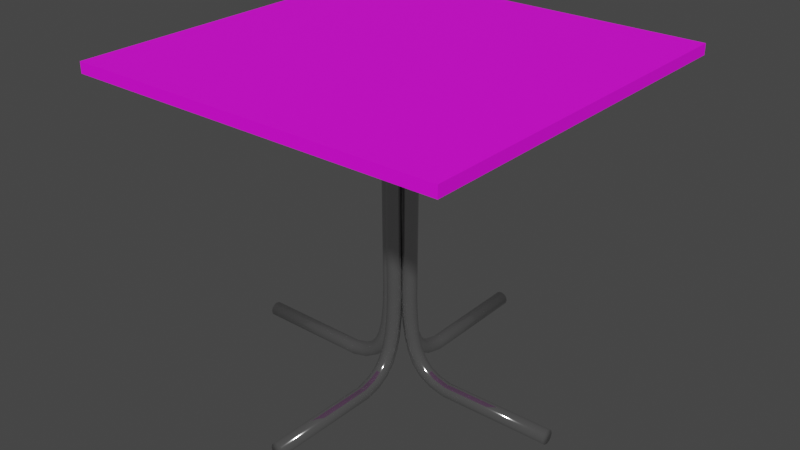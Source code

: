 # Source: stolikkorytarz_bake_testfinal1.blend  (saved by Blender 3.3.6; exported with 4.5.12 LTS)
import bpy
from mathutils import Matrix  # noqa: F401  (used for matrix-valued properties, if any)

bpy.ops.wm.read_factory_settings(use_empty=True)
scene = bpy.context.scene
scene.name = 'Scene'

# ---- collections
col_collection = bpy.data.collections.new('Collection'); scene.collection.children.link(col_collection)

# ---- images (referenced by path relative to the original .blend; pixels are not part of the script)
import os
ASSET_DIR = os.environ.get("B2B_ASSET_DIR", "")  # directory of the original .blend (textures are referenced by path, not embedded)
HERE = os.path.dirname(os.path.abspath(__file__))  # packed textures are extracted next to this script under _unpacked/

def load_image(name, relpath, width, height, colorspace="sRGB"):
    """Load a texture the original file referenced (path relative to the .blend, or extracted next to this script)."""
    p = next((c for c in (os.path.join(HERE, relpath), os.path.join(ASSET_DIR, relpath)) if relpath and os.path.exists(c)), "")
    if p:
        img = bpy.data.images.load(p, check_existing=True)
        img.name = name
    else:  # same state as the original file: an image datablock whose file is absent (Cycles renders it pink)
        img = bpy.data.images.new(name, width, height)
        img.source = "FILE"
        img.filepath = "//" + (relpath or name)
    img.colorspace_settings.name = colorspace
    return img
img_beige_wooden_textured_flooring_background_jpg_001 = load_image('beige-wooden-textured-flooring-background.jpg.001', 'beige-wooden-textured-flooring-background.jpg', 1024, 1024, 'sRGB')
img_bake_all = load_image('bake all', 'bake stolik/bake all3.png', 1024, 1024, 'sRGB')

# ---- materials (node trees are filled in below, after node groups)
mat_material_001 = bpy.data.materials.new('Material.001')
mat_material_001.alpha_threshold = 0.0
mat_material_001.roughness = 0.5
mat_material_001.line_color = (0.0, 0.0, 0.0, 1.0)
mat_material_003 = bpy.data.materials.new('Material.003')

# ---- material node trees
mat_material_001.use_nodes = True; mat_material_001.node_tree.nodes.clear()
_N = mat_material_001.node_tree.nodes; _L = mat_material_001.node_tree.links
n0 = _N.new('ShaderNodeOutputMaterial'); n0.name = 'Material Output'; n0.location = (300, 300)
n1 = _N.new('ShaderNodeBsdfPrincipled'); n1.name = 'Principled BSDF'; n1.location = (10, 300)
n1.distribution = 'GGX'
n1.subsurface_method = 'RANDOM_WALK_SKIN'
n1.inputs[2].default_value = 0.7019
n1.inputs[3].default_value = 1.45
n1.inputs[13].default_value = 0.3409
n1.inputs[27].default_value = (0.0, 0.0, 0.0, 1.0)
n2 = _N.new('ShaderNodeTexImage'); n2.name = 'Image Texture'; n2.location = (-280, 280)
n2.image = img_beige_wooden_textured_flooring_background_jpg_001
n3 = _N.new('ShaderNodeTexImage'); n3.name = 'Image Texture.001'; n3.location = (-456, -28)
n3.image = img_bake_all
_L.new(n1.outputs[0], n0.inputs[0])
_L.new(n2.outputs[0], n1.inputs[0])
n0.is_active_output = True
mat_material_003.use_nodes = True; mat_material_003.node_tree.nodes.clear()
_N = mat_material_003.node_tree.nodes; _L = mat_material_003.node_tree.links
n0 = _N.new('ShaderNodeBsdfPrincipled'); n0.name = 'Principled BSDF'; n0.location = (10, 300)
n0.distribution = 'GGX'
n0.subsurface_method = 'RANDOM_WALK_SKIN'
n0.inputs[0].default_value = (0.5277, 0.5277, 0.5277, 1.0)
n0.inputs[1].default_value = 0.9286
n0.inputs[2].default_value = 0.07143
n0.inputs[3].default_value = 1.45
n0.inputs[27].default_value = (0.0, 0.0, 0.0, 1.0)
n0.inputs[28].default_value = 1.0
n1 = _N.new('ShaderNodeOutputMaterial'); n1.name = 'Material Output'; n1.location = (300, 300)
n2 = _N.new('ShaderNodeTexImage'); n2.name = 'Image Texture.001'; n2.location = (-456, -28)
n2.image = img_bake_all
_L.new(n0.outputs[0], n1.inputs[0])
n1.is_active_output = True

# ---- world
world_world = bpy.data.worlds.new('World'); scene.world = world_world
world_world.use_nodes = True; world_world.node_tree.nodes.clear()
_N = world_world.node_tree.nodes; _L = world_world.node_tree.links
n0 = _N.new('ShaderNodeOutputWorld'); n0.name = 'World Output'; n0.location = (300, 300)
n1 = _N.new('ShaderNodeBackground'); n1.name = 'Background'; n1.location = (10, 300)
n1.inputs[0].default_value = (0.05088, 0.05088, 0.05088, 1.0)
_L.new(n1.outputs[0], n0.inputs[0])
n0.is_active_output = True
world_world.color = (0.05088, 0.05088, 0.05088)
world_world.use_sun_shadow = False
world_world.sun_shadow_jitter_overblur = 0.0

# ---- meshes
me_cube_001 = bpy.data.meshes.new('Cube.001')
me_cube_001.from_pydata([(0.3549, 0.3485, 0.5851), (0.3549, 0.3485, 0.5651), (0.3549, -0.3515, 0.5851), (0.3549, -0.3515, 0.5651), (-0.3451, 0.3485, 0.5851), (-0.3451, 0.3485, 0.5651), (-0.3451, -0.3515, 0.5851), (-0.3451, -0.3515, 0.5651)], [], [(0, 4, 6, 2), (3, 2, 6, 7), (7, 6, 4, 5), (5, 1, 3, 7), (1, 0, 2, 3), (5, 4, 0, 1)])
_uv = me_cube_001.uv_layers.new(name='bake')
_uv.uv.foreach_set('vector', [0.7613, 0.4196, 0.7613, 0.6198, 0.702, 0.6198, 0.702, 0.4196, 0.7897, 0.9736, 0.788, 0.9736, 0.788, 0.7734, 0.7897, 0.7734, 0.819, 0.6198, 0.8173, 0.6198, 0.8173, 0.4196, 0.819, 0.4196, 0.7631, 0.01816, 0.7631, 0.2183, 0.7038, 0.2183, 0.7038, 0.01816, 0.8213, 0.2183, 0.8196, 0.2183, 0.8196, 0.01816, 0.8213, 0.01816, 0.8156, 0.9736, 0.8139, 0.9736, 0.8139, 0.7734, 0.8156, 0.7734])
me_cube_001.materials.append(mat_material_001)
me_cube_001.use_mirror_vertex_groups = False
me_cube_001.update()
me_beziercurve_010 = bpy.data.meshes.new('BezierCurve.010')
me_beziercurve_010.from_pydata([(0.3845, 0.9225, 0.02053), (0.3991, 0.9228, 0.03517), (0.4537, 0.9239, 0.02053), (0.4591, 0.924, 0.0005349), (0.4391, 0.9236, -0.03411), (0.4191, 0.9232, -0.03947), (0.3991, 0.9228, -0.03411), (0.3845, 0.9225, -0.01947), (0.3791, 0.9224, 0.0005332), (-1.265, 0.0865, 0.03438), (-1.265, 0.0665, 0.03973), (-1.265, 0.0265, -0.0002659), (-1.265, 0.0465, -0.03491), (-1.265, 0.0665, -0.04027), (-1.265, 0.0865, -0.03491), (-1.265, 0.1011, -0.02027), (-1.265, 0.1011, 0.01973), (-1.265, 0.0465, 0.03438), (-1.265, 0.03186, 0.01973), (-1.265, 0.03186, -0.02027), (-1.265, 0.1065, -0.0002659), (-1.129, 0.1013, 0.01973), (-1.129, 0.08668, 0.03438), (-1.129, 0.06668, 0.03973), (-1.129, 0.04668, 0.03438), (-1.129, 0.03204, 0.01973), (-1.129, 0.02668, -0.0002659), (-1.129, 0.03204, -0.02027), (-1.129, 0.04668, -0.03491), (-1.129, 0.06668, -0.04027), (-1.129, 0.08668, -0.03491), (-1.129, 0.1013, -0.02027), (-1.129, 0.1067, -0.000266), (-0.04202, 0.09303, 0.01973), (-0.04177, 0.07839, 0.03437), (-0.04143, 0.05839, 0.03973), (-0.04109, 0.03839, 0.03437), (-0.04084, 0.02376, 0.01973), (-0.04075, 0.0184, -0.0002661), (-0.04084, 0.02376, -0.02027), (-0.04109, 0.03839, -0.03491), (-0.04143, 0.05839, -0.04027), (-0.04177, 0.07839, -0.03491), (-0.04202, 0.09303, -0.02027), (-0.04211, 0.09839, -0.0002662), (0.07082, 0.09722, 0.01973), (0.07192, 0.08262, 0.03437), (0.07343, 0.06268, 0.03973), (0.07493, 0.04274, 0.03437), (0.07604, 0.02814, 0.01973), (0.07644, 0.02279, -0.0002661), (0.07604, 0.02814, -0.02027), (0.07493, 0.04274, -0.03491), (0.07343, 0.06268, -0.04027), (0.07192, 0.08262, -0.03491), (0.07082, 0.09722, -0.02027), (0.07041, 0.1026, -0.0002662), (0.1655, 0.108, 0.01973), (0.1681, 0.09356, 0.03437), (0.1717, 0.07387, 0.03973), (0.1752, 0.05419, 0.03437), (0.1778, 0.03978, 0.01973), (0.1787, 0.03451, -0.000266), (0.1778, 0.03978, -0.02027), (0.1752, 0.05419, -0.03491), (0.1717, 0.07387, -0.04027), (0.1681, 0.09356, -0.03491), (0.1655, 0.108, -0.02027), (0.1646, 0.1132, -0.0002661), (0.2418, 0.1268, 0.01973), (0.2468, 0.113, 0.03437), (0.2536, 0.09417, 0.03973), (0.2603, 0.07535, 0.03437), (0.2653, 0.06157, 0.01973), (0.2671, 0.05652, -0.000266), (0.2653, 0.06157, -0.02027), (0.2603, 0.07534, -0.03491), (0.2536, 0.09417, -0.04027), (0.2468, 0.113, -0.03491), (0.2418, 0.1268, -0.02027), (0.24, 0.1318, -0.0002661), (0.3002, 0.1546, 0.01973), (0.3083, 0.1424, 0.03438), (0.3195, 0.1258, 0.03973), (0.3306, 0.1091, 0.03438), (0.3387, 0.09695, 0.01973), (0.3417, 0.0925, -0.000266), (0.3387, 0.09695, -0.02027), (0.3306, 0.1091, -0.03491), (0.3195, 0.1258, -0.04027), (0.3083, 0.1424, -0.03491), (0.3002, 0.1546, -0.02027), (0.2972, 0.159, -0.0002661), (0.3427, 0.1926, 0.01973), (0.3541, 0.1834, 0.03438), (0.3697, 0.1708, 0.03973), (0.3852, 0.1582, 0.03438), (0.3966, 0.149, 0.01973), (0.4008, 0.1457, -0.0002659), (0.3966, 0.149, -0.02027), (0.3852, 0.1582, -0.03491), (0.3697, 0.1708, -0.04027), (0.3541, 0.1834, -0.03491), (0.3427, 0.1926, -0.02027), (0.3386, 0.196, -0.000266), (0.3724, 0.2445, 0.01973), (0.3859, 0.239, 0.03438), (0.4045, 0.2316, 0.03973), (0.423, 0.2241, 0.03438), (0.4366, 0.2186, 0.01973), (0.4416, 0.2166, -0.0002658), (0.4366, 0.2186, -0.02027), (0.423, 0.2241, -0.03491), (0.4045, 0.2316, -0.04027), (0.3859, 0.239, -0.03491), (0.3724, 0.2445, -0.02027), (0.3674, 0.2465, -0.000266), (0.39, 0.3153, 0.01973), (0.4045, 0.3131, 0.03438), (0.4242, 0.3102, 0.03973), (0.444, 0.3072, 0.03438), (0.4585, 0.305, 0.01973), (0.4638, 0.3043, -0.0002658), (0.4585, 0.305, -0.02027), (0.444, 0.3072, -0.03491), (0.4242, 0.3102, -0.04027), (0.4045, 0.3131, -0.03491), (0.39, 0.3153, -0.02027), (0.3847, 0.3161, -0.0002659), (0.4191, 0.9232, 0.04053), (0.4391, 0.9236, 0.03518), (0.4537, 0.9239, -0.01947), (0.3845, 0.01638, -0.9269), (0.3991, 0.03102, -0.9272), (0.4537, 0.01638, -0.9283), (0.4591, -0.00362, -0.9285), (0.4391, -0.03826, -0.928), (0.4191, -0.04362, -0.9276), (0.3991, -0.03826, -0.9272), (0.3845, -0.02362, -0.9269), (0.3791, -0.003622, -0.9268), (-1.265, 0.03022, -0.09094), (-1.265, 0.03558, -0.07094), (-1.265, -0.004422, -0.03094), (-1.265, -0.03906, -0.05094), (-1.265, -0.04442, -0.07094), (-1.265, -0.03906, -0.09094), (-1.265, -0.02442, -0.1056), (-1.265, 0.01558, -0.1056), (-1.265, 0.03022, -0.05094), (-1.265, 0.01558, -0.0363), (-1.265, -0.02442, -0.0363), (-1.265, -0.004422, -0.1109), (-1.129, 0.01558, -0.1058), (-1.129, 0.03022, -0.09112), (-1.129, 0.03558, -0.07112), (-1.129, 0.03022, -0.05112), (-1.129, 0.01558, -0.03648), (-1.129, -0.004422, -0.03112), (-1.129, -0.02442, -0.03648), (-1.129, -0.03906, -0.05112), (-1.129, -0.04442, -0.07112), (-1.129, -0.03906, -0.09112), (-1.129, -0.02442, -0.1058), (-1.129, -0.004422, -0.1111), (-0.04202, 0.01558, -0.09747), (-0.04177, 0.03022, -0.08283), (-0.04143, 0.03558, -0.06283), (-0.04109, 0.03022, -0.04284), (-0.04084, 0.01558, -0.0282), (-0.04075, -0.004422, -0.02284), (-0.04084, -0.02442, -0.0282), (-0.04109, -0.03906, -0.04284), (-0.04143, -0.04442, -0.06283), (-0.04177, -0.03906, -0.08283), (-0.04202, -0.02442, -0.09747), (-0.04211, -0.004422, -0.1028), (0.07082, 0.01558, -0.1017), (0.07192, 0.03022, -0.08706), (0.07343, 0.03558, -0.06712), (0.07493, 0.03022, -0.04718), (0.07604, 0.01558, -0.03258), (0.07644, -0.004422, -0.02723), (0.07604, -0.02442, -0.03258), (0.07493, -0.03906, -0.04718), (0.07343, -0.04442, -0.06712), (0.07192, -0.03906, -0.08706), (0.07082, -0.02442, -0.1017), (0.07041, -0.004422, -0.107), (0.1655, 0.01558, -0.1124), (0.1681, 0.03022, -0.098), (0.1717, 0.03558, -0.07831), (0.1752, 0.03022, -0.05863), (0.1778, 0.01558, -0.04422), (0.1787, -0.004422, -0.03895), (0.1778, -0.02442, -0.04422), (0.1752, -0.03906, -0.05863), (0.1717, -0.04442, -0.07831), (0.1681, -0.03906, -0.098), (0.1655, -0.02442, -0.1124), (0.1646, -0.004422, -0.1177), (0.2418, 0.01558, -0.1312), (0.2468, 0.03022, -0.1174), (0.2536, 0.03558, -0.09861), (0.2603, 0.03022, -0.07979), (0.2653, 0.01558, -0.06601), (0.2671, -0.004422, -0.06096), (0.2653, -0.02442, -0.06601), (0.2603, -0.03906, -0.07979), (0.2536, -0.04442, -0.09861), (0.2468, -0.03906, -0.1174), (0.2418, -0.02442, -0.1312), (0.24, -0.004422, -0.1363), (0.3002, 0.01558, -0.159), (0.3083, 0.03022, -0.1468), (0.3195, 0.03558, -0.1302), (0.3306, 0.03022, -0.1136), (0.3387, 0.01558, -0.1014), (0.3417, -0.004422, -0.09694), (0.3387, -0.02442, -0.1014), (0.3306, -0.03906, -0.1136), (0.3195, -0.04442, -0.1302), (0.3083, -0.03906, -0.1468), (0.3002, -0.02442, -0.159), (0.2972, -0.004422, -0.1634), (0.3427, 0.01558, -0.197), (0.3541, 0.03022, -0.1878), (0.3697, 0.03558, -0.1753), (0.3852, 0.03022, -0.1627), (0.3966, 0.01558, -0.1535), (0.4008, -0.004422, -0.1501), (0.3966, -0.02442, -0.1535), (0.3852, -0.03906, -0.1627), (0.3697, -0.04442, -0.1753), (0.3541, -0.03906, -0.1878), (0.3427, -0.02442, -0.197), (0.3386, -0.004422, -0.2004), (0.3724, 0.01558, -0.249), (0.3859, 0.03022, -0.2435), (0.4045, 0.03558, -0.236), (0.423, 0.03022, -0.2285), (0.4366, 0.01558, -0.223), (0.4416, -0.004422, -0.221), (0.4366, -0.02442, -0.223), (0.423, -0.03906, -0.2285), (0.4045, -0.04442, -0.236), (0.3859, -0.03906, -0.2435), (0.3724, -0.02442, -0.249), (0.3674, -0.004422, -0.251), (0.39, 0.01558, -0.3197), (0.4045, 0.03022, -0.3176), (0.4242, 0.03558, -0.3146), (0.444, 0.03022, -0.3116), (0.4585, 0.01558, -0.3095), (0.4638, -0.004422, -0.3087), (0.4585, -0.02442, -0.3095), (0.444, -0.03906, -0.3116), (0.4242, -0.04442, -0.3146), (0.4045, -0.03906, -0.3176), (0.39, -0.02442, -0.3197), (0.3847, -0.004422, -0.3205), (0.4191, 0.03638, -0.9276), (0.4391, 0.03102, -0.928), (0.4537, -0.02362, -0.9283), (0.3845, -0.9123, -0.02102), (0.3991, -0.9126, -0.03566), (0.4537, -0.9137, -0.02102), (0.4591, -0.9138, -0.001025), (0.4391, -0.9134, 0.03362), (0.4191, -0.913, 0.03898), (0.3991, -0.9126, 0.03362), (0.3845, -0.9123, 0.01898), (0.3791, -0.9122, -0.001023), (-1.265, -0.07633, -0.03486), (-1.265, -0.05633, -0.04022), (-1.265, -0.01633, -0.000224), (-1.265, -0.03633, 0.03442), (-1.265, -0.05633, 0.03978), (-1.265, -0.07633, 0.03442), (-1.265, -0.09097, 0.01978), (-1.265, -0.09097, -0.02022), (-1.265, -0.03633, -0.03486), (-1.265, -0.02169, -0.02022), (-1.265, -0.02169, 0.01978), (-1.265, -0.09633, -0.0002239), (-1.129, -0.09116, -0.02022), (-1.129, -0.07652, -0.03486), (-1.129, -0.05652, -0.04022), (-1.129, -0.03652, -0.03486), (-1.129, -0.02187, -0.02022), (-1.129, -0.01652, -0.0002239), (-1.129, -0.02187, 0.01978), (-1.129, -0.03652, 0.03442), (-1.129, -0.05652, 0.03978), (-1.129, -0.07652, 0.03442), (-1.129, -0.09116, 0.01978), (-1.129, -0.09652, -0.0002238), (-0.04202, -0.08286, -0.02022), (-0.04177, -0.06822, -0.03486), (-0.04143, -0.04822, -0.04022), (-0.04109, -0.02823, -0.03486), (-0.04084, -0.01359, -0.02022), (-0.04075, -0.008229, -0.0002238), (-0.04084, -0.01359, 0.01978), (-0.04109, -0.02823, 0.03442), (-0.04143, -0.04822, 0.03978), (-0.04177, -0.06822, 0.03442), (-0.04202, -0.08286, 0.01978), (-0.04211, -0.08822, -0.0002237), (0.07082, -0.08705, -0.02022), (0.07192, -0.07245, -0.03486), (0.07343, -0.05251, -0.04022), (0.07493, -0.03257, -0.03486), (0.07604, -0.01797, -0.02022), (0.07644, -0.01262, -0.0002238), (0.07604, -0.01797, 0.01978), (0.07493, -0.03257, 0.03442), (0.07343, -0.05251, 0.03978), (0.07192, -0.07245, 0.03442), (0.07082, -0.08705, 0.01978), (0.07041, -0.0924, -0.0002237), (0.1655, -0.0978, -0.02022), (0.1681, -0.08339, -0.03486), (0.1717, -0.0637, -0.04022), (0.1752, -0.04402, -0.03486), (0.1778, -0.02961, -0.02022), (0.1787, -0.02434, -0.0002238), (0.1778, -0.02961, 0.01978), (0.1752, -0.04402, 0.03442), (0.1717, -0.0637, 0.03978), (0.1681, -0.08339, 0.03442), (0.1655, -0.0978, 0.01978), (0.1646, -0.1031, -0.0002237), (0.2418, -0.1166, -0.02022), (0.2468, -0.1028, -0.03486), (0.2536, -0.084, -0.04022), (0.2603, -0.06518, -0.03486), (0.2653, -0.0514, -0.02022), (0.2671, -0.04635, -0.0002238), (0.2653, -0.0514, 0.01978), (0.2603, -0.06518, 0.03442), (0.2536, -0.084, 0.03978), (0.2468, -0.1028, 0.03442), (0.2418, -0.1166, 0.01978), (0.24, -0.1216, -0.0002238), (0.3002, -0.1444, -0.02022), (0.3083, -0.1322, -0.03486), (0.3195, -0.1156, -0.04022), (0.3306, -0.09896, -0.03486), (0.3387, -0.08678, -0.02022), (0.3417, -0.08233, -0.0002239), (0.3387, -0.08678, 0.01978), (0.3306, -0.09896, 0.03442), (0.3195, -0.1156, 0.03978), (0.3083, -0.1322, 0.03442), (0.3002, -0.1444, 0.01978), (0.2972, -0.1488, -0.0002238), (0.3427, -0.1824, -0.02022), (0.3541, -0.1732, -0.03486), (0.3697, -0.1607, -0.04022), (0.3852, -0.1481, -0.03486), (0.3966, -0.1389, -0.02022), (0.4008, -0.1355, -0.000224), (0.3966, -0.1389, 0.01978), (0.3852, -0.1481, 0.03442), (0.3697, -0.1607, 0.03978), (0.3541, -0.1732, 0.03442), (0.3427, -0.1824, 0.01978), (0.3386, -0.1858, -0.0002239), (0.3724, -0.2343, -0.02022), (0.3859, -0.2289, -0.03486), (0.4045, -0.2214, -0.04022), (0.423, -0.2139, -0.03487), (0.4366, -0.2084, -0.02022), (0.4416, -0.2064, -0.0002241), (0.4366, -0.2084, 0.01978), (0.423, -0.2139, 0.03442), (0.4045, -0.2214, 0.03978), (0.3859, -0.2289, 0.03442), (0.3724, -0.2343, 0.01978), (0.3674, -0.2364, -0.0002239), (0.39, -0.3051, -0.02022), (0.4045, -0.303, -0.03487), (0.4242, -0.3, -0.04022), (0.444, -0.297, -0.03487), (0.4585, -0.2949, -0.02022), (0.4638, -0.2941, -0.0002241), (0.4585, -0.2949, 0.01978), (0.444, -0.297, 0.03442), (0.4242, -0.3, 0.03978), (0.4045, -0.303, 0.03442), (0.39, -0.3051, 0.01978), (0.3847, -0.3059, -0.000224), (0.4191, -0.913, -0.04102), (0.4391, -0.9134, -0.03567), (0.4537, -0.9137, 0.01898), (0.3845, -0.02655, 0.9274), (0.3991, -0.04119, 0.9277), (0.4537, -0.02655, 0.9288), (0.4591, -0.006548, 0.9289), (0.4391, 0.02809, 0.9285), (0.4191, 0.03345, 0.9281), (0.3991, 0.02809, 0.9277), (0.3845, 0.01345, 0.9274), (0.3791, -0.006546, 0.9273), (-1.265, -0.04039, 0.09143), (-1.265, -0.04575, 0.07143), (-1.265, -0.005747, 0.03143), (-1.265, 0.02889, 0.05143), (-1.265, 0.03425, 0.07143), (-1.265, 0.02889, 0.09143), (-1.265, 0.01425, 0.1061), (-1.265, -0.02575, 0.1061), (-1.265, -0.04039, 0.05143), (-1.265, -0.02575, 0.03679), (-1.265, 0.01425, 0.03679), (-1.265, -0.005747, 0.1114), (-1.129, -0.02575, 0.1063), (-1.129, -0.04039, 0.09161), (-1.129, -0.04575, 0.07161), (-1.129, -0.04039, 0.05161), (-1.129, -0.02575, 0.03697), (-1.129, -0.005747, 0.03161), (-1.129, 0.01425, 0.03697), (-1.129, 0.02889, 0.05161), (-1.129, 0.03425, 0.07161), (-1.129, 0.02889, 0.09161), (-1.129, 0.01425, 0.1063), (-1.129, -0.005747, 0.1116), (-0.04202, -0.02575, 0.09796), (-0.04177, -0.04039, 0.08332), (-0.04143, -0.04575, 0.06332), (-0.04109, -0.04039, 0.04333), (-0.04084, -0.02575, 0.02869), (-0.04075, -0.005747, 0.02333), (-0.04084, 0.01425, 0.02869), (-0.04109, 0.02889, 0.04333), (-0.04143, 0.03425, 0.06332), (-0.04177, 0.02889, 0.08332), (-0.04202, 0.01425, 0.09796), (-0.04211, -0.005747, 0.1033), (0.07082, -0.02575, 0.1022), (0.07192, -0.04039, 0.08755), (0.07343, -0.04575, 0.06761), (0.07493, -0.04039, 0.04767), (0.07604, -0.02575, 0.03307), (0.07644, -0.005747, 0.02772), (0.07604, 0.01425, 0.03307), (0.07493, 0.02889, 0.04767), (0.07343, 0.03425, 0.06761), (0.07192, 0.02889, 0.08755), (0.07082, 0.01425, 0.1022), (0.07041, -0.005747, 0.1075), (0.1655, -0.02575, 0.1129), (0.1681, -0.04039, 0.09849), (0.1717, -0.04575, 0.0788), (0.1752, -0.04039, 0.05912), (0.1778, -0.02575, 0.04471), (0.1787, -0.005747, 0.03944), (0.1778, 0.01425, 0.04471), (0.1752, 0.02889, 0.05912), (0.1717, 0.03425, 0.0788), (0.1681, 0.02889, 0.09849), (0.1655, 0.01425, 0.1129), (0.1646, -0.005747, 0.1182), (0.2418, -0.02575, 0.1317), (0.2468, -0.04039, 0.1179), (0.2536, -0.04575, 0.0991), (0.2603, -0.04039, 0.08028), (0.2653, -0.02575, 0.0665), (0.2671, -0.005747, 0.06145), (0.2653, 0.01425, 0.0665), (0.2603, 0.02889, 0.08028), (0.2536, 0.03425, 0.0991), (0.2468, 0.02889, 0.1179), (0.2418, 0.01425, 0.1317), (0.24, -0.005747, 0.1367), (0.3002, -0.02575, 0.1595), (0.3083, -0.04039, 0.1473), (0.3195, -0.04575, 0.1307), (0.3306, -0.04039, 0.1141), (0.3387, -0.02575, 0.1019), (0.3417, -0.005747, 0.09743), (0.3387, 0.01425, 0.1019), (0.3306, 0.02889, 0.1141), (0.3195, 0.03425, 0.1307), (0.3083, 0.02889, 0.1473), (0.3002, 0.01425, 0.1595), (0.2972, -0.005747, 0.1639), (0.3427, -0.02575, 0.1975), (0.3541, -0.04039, 0.1883), (0.3697, -0.04575, 0.1757), (0.3852, -0.04039, 0.1632), (0.3966, -0.02575, 0.154), (0.4008, -0.005747, 0.1506), (0.3966, 0.01425, 0.154), (0.3852, 0.02889, 0.1632), (0.3697, 0.03425, 0.1757), (0.3541, 0.02889, 0.1883), (0.3427, 0.01425, 0.1975), (0.3386, -0.005747, 0.2009), (0.3724, -0.02575, 0.2494), (0.3859, -0.04039, 0.244), (0.4045, -0.04575, 0.2365), (0.423, -0.04039, 0.229), (0.4366, -0.02575, 0.2235), (0.4416, -0.005747, 0.2215), (0.4366, 0.01425, 0.2235), (0.423, 0.02889, 0.229), (0.4045, 0.03425, 0.2365), (0.3859, 0.02889, 0.244), (0.3724, 0.01425, 0.2494), (0.3674, -0.005747, 0.2515), (0.39, -0.02575, 0.3202), (0.4045, -0.04039, 0.3181), (0.4242, -0.04575, 0.3151), (0.444, -0.04039, 0.3121), (0.4585, -0.02575, 0.31), (0.4638, -0.005747, 0.3092), (0.4585, 0.01425, 0.31), (0.444, 0.02889, 0.3121), (0.4242, 0.03425, 0.3151), (0.4045, 0.02889, 0.3181), (0.39, 0.01425, 0.3202), (0.3847, -0.005747, 0.321), (0.4191, -0.04655, 0.9281), (0.4391, -0.04119, 0.9285), (0.4537, 0.01345, 0.9288)], [], [(6, 4, 5), (7, 4, 6), (7, 131, 4), (8, 131, 7), (8, 3, 131), (0, 3, 8), (0, 2, 3), (1, 2, 0), (1, 130, 2), (129, 130, 1), (16, 21, 32, 20), (9, 22, 21, 16), (10, 23, 22, 9), (17, 24, 23, 10), (18, 25, 24, 17), (11, 26, 25, 18), (19, 27, 26, 11), (12, 28, 27, 19), (13, 29, 28, 12), (14, 30, 29, 13), (15, 31, 30, 14), (20, 32, 31, 15), (21, 33, 44, 32), (22, 34, 33, 21), (23, 35, 34, 22), (24, 36, 35, 23), (25, 37, 36, 24), (26, 38, 37, 25), (27, 39, 38, 26), (28, 40, 39, 27), (29, 41, 40, 28), (30, 42, 41, 29), (31, 43, 42, 30), (32, 44, 43, 31), (33, 45, 56, 44), (34, 46, 45, 33), (35, 47, 46, 34), (36, 48, 47, 35), (37, 49, 48, 36), (38, 50, 49, 37), (39, 51, 50, 38), (40, 52, 51, 39), (41, 53, 52, 40), (42, 54, 53, 41), (43, 55, 54, 42), (44, 56, 55, 43), (45, 57, 68, 56), (46, 58, 57, 45), (47, 59, 58, 46), (48, 60, 59, 47), (49, 61, 60, 48), (50, 62, 61, 49), (51, 63, 62, 50), (52, 64, 63, 51), (53, 65, 64, 52), (54, 66, 65, 53), (55, 67, 66, 54), (56, 68, 67, 55), (57, 69, 80, 68), (58, 70, 69, 57), (59, 71, 70, 58), (60, 72, 71, 59), (61, 73, 72, 60), (62, 74, 73, 61), (63, 75, 74, 62), (64, 76, 75, 63), (65, 77, 76, 64), (66, 78, 77, 65), (67, 79, 78, 66), (68, 80, 79, 67), (69, 81, 92, 80), (70, 82, 81, 69), (71, 83, 82, 70), (72, 84, 83, 71), (73, 85, 84, 72), (74, 86, 85, 73), (75, 87, 86, 74), (76, 88, 87, 75), (77, 89, 88, 76), (78, 90, 89, 77), (79, 91, 90, 78), (80, 92, 91, 79), (81, 93, 104, 92), (82, 94, 93, 81), (83, 95, 94, 82), (84, 96, 95, 83), (85, 97, 96, 84), (86, 98, 97, 85), (87, 99, 98, 86), (88, 100, 99, 87), (89, 101, 100, 88), (90, 102, 101, 89), (91, 103, 102, 90), (92, 104, 103, 91), (93, 105, 116, 104), (94, 106, 105, 93), (95, 107, 106, 94), (96, 108, 107, 95), (97, 109, 108, 96), (98, 110, 109, 97), (99, 111, 110, 98), (100, 112, 111, 99), (101, 113, 112, 100), (102, 114, 113, 101), (103, 115, 114, 102), (104, 116, 115, 103), (105, 117, 128, 116), (106, 118, 117, 105), (107, 119, 118, 106), (108, 120, 119, 107), (109, 121, 120, 108), (110, 122, 121, 109), (111, 123, 122, 110), (112, 124, 123, 111), (113, 125, 124, 112), (114, 126, 125, 113), (115, 127, 126, 114), (116, 128, 127, 115), (117, 0, 8, 128), (118, 1, 0, 117), (119, 129, 1, 118), (120, 130, 129, 119), (121, 2, 130, 120), (122, 3, 2, 121), (123, 131, 3, 122), (124, 4, 131, 123), (125, 5, 4, 124), (126, 6, 5, 125), (127, 7, 6, 126), (128, 8, 7, 127), (138, 136, 137), (139, 136, 138), (139, 263, 136), (140, 263, 139), (140, 135, 263), (132, 135, 140), (132, 134, 135), (133, 134, 132), (133, 262, 134), (261, 262, 133), (148, 153, 164, 152), (141, 154, 153, 148), (142, 155, 154, 141), (149, 156, 155, 142), (150, 157, 156, 149), (143, 158, 157, 150), (151, 159, 158, 143), (144, 160, 159, 151), (145, 161, 160, 144), (146, 162, 161, 145), (147, 163, 162, 146), (152, 164, 163, 147), (153, 165, 176, 164), (154, 166, 165, 153), (155, 167, 166, 154), (156, 168, 167, 155), (157, 169, 168, 156), (158, 170, 169, 157), (159, 171, 170, 158), (160, 172, 171, 159), (161, 173, 172, 160), (162, 174, 173, 161), (163, 175, 174, 162), (164, 176, 175, 163), (165, 177, 188, 176), (166, 178, 177, 165), (167, 179, 178, 166), (168, 180, 179, 167), (169, 181, 180, 168), (170, 182, 181, 169), (171, 183, 182, 170), (172, 184, 183, 171), (173, 185, 184, 172), (174, 186, 185, 173), (175, 187, 186, 174), (176, 188, 187, 175), (177, 189, 200, 188), (178, 190, 189, 177), (179, 191, 190, 178), (180, 192, 191, 179), (181, 193, 192, 180), (182, 194, 193, 181), (183, 195, 194, 182), (184, 196, 195, 183), (185, 197, 196, 184), (186, 198, 197, 185), (187, 199, 198, 186), (188, 200, 199, 187), (189, 201, 212, 200), (190, 202, 201, 189), (191, 203, 202, 190), (192, 204, 203, 191), (193, 205, 204, 192), (194, 206, 205, 193), (195, 207, 206, 194), (196, 208, 207, 195), (197, 209, 208, 196), (198, 210, 209, 197), (199, 211, 210, 198), (200, 212, 211, 199), (201, 213, 224, 212), (202, 214, 213, 201), (203, 215, 214, 202), (204, 216, 215, 203), (205, 217, 216, 204), (206, 218, 217, 205), (207, 219, 218, 206), (208, 220, 219, 207), (209, 221, 220, 208), (210, 222, 221, 209), (211, 223, 222, 210), (212, 224, 223, 211), (213, 225, 236, 224), (214, 226, 225, 213), (215, 227, 226, 214), (216, 228, 227, 215), (217, 229, 228, 216), (218, 230, 229, 217), (219, 231, 230, 218), (220, 232, 231, 219), (221, 233, 232, 220), (222, 234, 233, 221), (223, 235, 234, 222), (224, 236, 235, 223), (225, 237, 248, 236), (226, 238, 237, 225), (227, 239, 238, 226), (228, 240, 239, 227), (229, 241, 240, 228), (230, 242, 241, 229), (231, 243, 242, 230), (232, 244, 243, 231), (233, 245, 244, 232), (234, 246, 245, 233), (235, 247, 246, 234), (236, 248, 247, 235), (237, 249, 260, 248), (238, 250, 249, 237), (239, 251, 250, 238), (240, 252, 251, 239), (241, 253, 252, 240), (242, 254, 253, 241), (243, 255, 254, 242), (244, 256, 255, 243), (245, 257, 256, 244), (246, 258, 257, 245), (247, 259, 258, 246), (248, 260, 259, 247), (249, 132, 140, 260), (250, 133, 132, 249), (251, 261, 133, 250), (252, 262, 261, 251), (253, 134, 262, 252), (254, 135, 134, 253), (255, 263, 135, 254), (256, 136, 263, 255), (257, 137, 136, 256), (258, 138, 137, 257), (259, 139, 138, 258), (260, 140, 139, 259), (270, 268, 269), (271, 268, 270), (271, 395, 268), (272, 395, 271), (272, 267, 395), (264, 267, 272), (264, 266, 267), (265, 266, 264), (265, 394, 266), (393, 394, 265), (280, 285, 296, 284), (273, 286, 285, 280), (274, 287, 286, 273), (281, 288, 287, 274), (282, 289, 288, 281), (275, 290, 289, 282), (283, 291, 290, 275), (276, 292, 291, 283), (277, 293, 292, 276), (278, 294, 293, 277), (279, 295, 294, 278), (284, 296, 295, 279), (285, 297, 308, 296), (286, 298, 297, 285), (287, 299, 298, 286), (288, 300, 299, 287), (289, 301, 300, 288), (290, 302, 301, 289), (291, 303, 302, 290), (292, 304, 303, 291), (293, 305, 304, 292), (294, 306, 305, 293), (295, 307, 306, 294), (296, 308, 307, 295), (297, 309, 320, 308), (298, 310, 309, 297), (299, 311, 310, 298), (300, 312, 311, 299), (301, 313, 312, 300), (302, 314, 313, 301), (303, 315, 314, 302), (304, 316, 315, 303), (305, 317, 316, 304), (306, 318, 317, 305), (307, 319, 318, 306), (308, 320, 319, 307), (309, 321, 332, 320), (310, 322, 321, 309), (311, 323, 322, 310), (312, 324, 323, 311), (313, 325, 324, 312), (314, 326, 325, 313), (315, 327, 326, 314), (316, 328, 327, 315), (317, 329, 328, 316), (318, 330, 329, 317), (319, 331, 330, 318), (320, 332, 331, 319), (321, 333, 344, 332), (322, 334, 333, 321), (323, 335, 334, 322), (324, 336, 335, 323), (325, 337, 336, 324), (326, 338, 337, 325), (327, 339, 338, 326), (328, 340, 339, 327), (329, 341, 340, 328), (330, 342, 341, 329), (331, 343, 342, 330), (332, 344, 343, 331), (333, 345, 356, 344), (334, 346, 345, 333), (335, 347, 346, 334), (336, 348, 347, 335), (337, 349, 348, 336), (338, 350, 349, 337), (339, 351, 350, 338), (340, 352, 351, 339), (341, 353, 352, 340), (342, 354, 353, 341), (343, 355, 354, 342), (344, 356, 355, 343), (345, 357, 368, 356), (346, 358, 357, 345), (347, 359, 358, 346), (348, 360, 359, 347), (349, 361, 360, 348), (350, 362, 361, 349), (351, 363, 362, 350), (352, 364, 363, 351), (353, 365, 364, 352), (354, 366, 365, 353), (355, 367, 366, 354), (356, 368, 367, 355), (357, 369, 380, 368), (358, 370, 369, 357), (359, 371, 370, 358), (360, 372, 371, 359), (361, 373, 372, 360), (362, 374, 373, 361), (363, 375, 374, 362), (364, 376, 375, 363), (365, 377, 376, 364), (366, 378, 377, 365), (367, 379, 378, 366), (368, 380, 379, 367), (369, 381, 392, 380), (370, 382, 381, 369), (371, 383, 382, 370), (372, 384, 383, 371), (373, 385, 384, 372), (374, 386, 385, 373), (375, 387, 386, 374), (376, 388, 387, 375), (377, 389, 388, 376), (378, 390, 389, 377), (379, 391, 390, 378), (380, 392, 391, 379), (381, 264, 272, 392), (382, 265, 264, 381), (383, 393, 265, 382), (384, 394, 393, 383), (385, 266, 394, 384), (386, 267, 266, 385), (387, 395, 267, 386), (388, 268, 395, 387), (389, 269, 268, 388), (390, 270, 269, 389), (391, 271, 270, 390), (392, 272, 271, 391), (402, 400, 401), (403, 400, 402), (403, 527, 400), (404, 527, 403), (404, 399, 527), (396, 399, 404), (396, 398, 399), (397, 398, 396), (397, 526, 398), (525, 526, 397), (412, 417, 428, 416), (405, 418, 417, 412), (406, 419, 418, 405), (413, 420, 419, 406), (414, 421, 420, 413), (407, 422, 421, 414), (415, 423, 422, 407), (408, 424, 423, 415), (409, 425, 424, 408), (410, 426, 425, 409), (411, 427, 426, 410), (416, 428, 427, 411), (417, 429, 440, 428), (418, 430, 429, 417), (419, 431, 430, 418), (420, 432, 431, 419), (421, 433, 432, 420), (422, 434, 433, 421), (423, 435, 434, 422), (424, 436, 435, 423), (425, 437, 436, 424), (426, 438, 437, 425), (427, 439, 438, 426), (428, 440, 439, 427), (429, 441, 452, 440), (430, 442, 441, 429), (431, 443, 442, 430), (432, 444, 443, 431), (433, 445, 444, 432), (434, 446, 445, 433), (435, 447, 446, 434), (436, 448, 447, 435), (437, 449, 448, 436), (438, 450, 449, 437), (439, 451, 450, 438), (440, 452, 451, 439), (441, 453, 464, 452), (442, 454, 453, 441), (443, 455, 454, 442), (444, 456, 455, 443), (445, 457, 456, 444), (446, 458, 457, 445), (447, 459, 458, 446), (448, 460, 459, 447), (449, 461, 460, 448), (450, 462, 461, 449), (451, 463, 462, 450), (452, 464, 463, 451), (453, 465, 476, 464), (454, 466, 465, 453), (455, 467, 466, 454), (456, 468, 467, 455), (457, 469, 468, 456), (458, 470, 469, 457), (459, 471, 470, 458), (460, 472, 471, 459), (461, 473, 472, 460), (462, 474, 473, 461), (463, 475, 474, 462), (464, 476, 475, 463), (465, 477, 488, 476), (466, 478, 477, 465), (467, 479, 478, 466), (468, 480, 479, 467), (469, 481, 480, 468), (470, 482, 481, 469), (471, 483, 482, 470), (472, 484, 483, 471), (473, 485, 484, 472), (474, 486, 485, 473), (475, 487, 486, 474), (476, 488, 487, 475), (477, 489, 500, 488), (478, 490, 489, 477), (479, 491, 490, 478), (480, 492, 491, 479), (481, 493, 492, 480), (482, 494, 493, 481), (483, 495, 494, 482), (484, 496, 495, 483), (485, 497, 496, 484), (486, 498, 497, 485), (487, 499, 498, 486), (488, 500, 499, 487), (489, 501, 512, 500), (490, 502, 501, 489), (491, 503, 502, 490), (492, 504, 503, 491), (493, 505, 504, 492), (494, 506, 505, 493), (495, 507, 506, 494), (496, 508, 507, 495), (497, 509, 508, 496), (498, 510, 509, 497), (499, 511, 510, 498), (500, 512, 511, 499), (501, 513, 524, 512), (502, 514, 513, 501), (503, 515, 514, 502), (504, 516, 515, 503), (505, 517, 516, 504), (506, 518, 517, 505), (507, 519, 518, 506), (508, 520, 519, 507), (509, 521, 520, 508), (510, 522, 521, 509), (511, 523, 522, 510), (512, 524, 523, 511), (513, 396, 404, 524), (514, 397, 396, 513), (515, 525, 397, 514), (516, 526, 525, 515), (517, 398, 526, 516), (518, 399, 398, 517), (519, 527, 399, 518), (520, 400, 527, 519), (521, 401, 400, 520), (522, 402, 401, 521), (523, 403, 402, 522), (524, 404, 403, 523)])
me_beziercurve_010.polygons.foreach_set('use_smooth', [True] * 520)
_uv = me_beziercurve_010.uv_layers.new(name='bake')
_uv.uv.foreach_set('vector', [0.7225, 0.3661, 0.7205, 0.3587, 0.7225, 0.3621, 0.7205, 0.3695, 0.7205, 0.3587, 0.7225, 0.3661, 0.7205, 0.3695, 0.7172, 0.3567, 0.7205, 0.3587, 0.7172, 0.3714, 0.7172, 0.3567, 0.7205, 0.3695, 0.7172, 0.3714, 0.7133, 0.3567, 0.7172, 0.3567, 0.7133, 0.3714, 0.7133, 0.3567, 0.7172, 0.3714, 0.7133, 0.3714, 0.7099, 0.3586, 0.7133, 0.3567, 0.7099, 0.3694, 0.7099, 0.3586, 0.7133, 0.3714, 0.7099, 0.3694, 0.708, 0.362, 0.7099, 0.3586, 0.708, 0.366, 0.708, 0.362, 0.7099, 0.3694, 0.9355, 0.3181, 0.9353, 0.2921, 0.9393, 0.2921, 0.9394, 0.3181, 0.9322, 0.3181, 0.9321, 0.2922, 0.9353, 0.2921, 0.9355, 0.3181, 0.4952, 0.3811, 0.4835, 0.3579, 0.4869, 0.3562, 0.4986, 0.3794, 0.4918, 0.3828, 0.4801, 0.3597, 0.4835, 0.3579, 0.4952, 0.3811, 0.4893, 0.3843, 0.4776, 0.3611, 0.4801, 0.3597, 0.4918, 0.3828, 0.8852, 0.4197, 0.8851, 0.4457, 0.8815, 0.4456, 0.8817, 0.4196, 0.8892, 0.4197, 0.889, 0.4457, 0.8851, 0.4457, 0.8852, 0.4197, 0.8924, 0.4197, 0.8923, 0.4457, 0.889, 0.4457, 0.8892, 0.4197, 0.3199, 0.01978, 0.3085, 0.04306, 0.3051, 0.04144, 0.3165, 0.01816, 0.3234, 0.02151, 0.3119, 0.0448, 0.3085, 0.04306, 0.3199, 0.01978, 0.3259, 0.02289, 0.3144, 0.04618, 0.3119, 0.0448, 0.3234, 0.02151, 0.9394, 0.3181, 0.9393, 0.2921, 0.9428, 0.2921, 0.943, 0.3181, 0.9353, 0.2921, 0.9337, 0.08498, 0.9376, 0.08497, 0.9393, 0.2921, 0.9321, 0.2922, 0.9304, 0.08496, 0.9337, 0.08498, 0.9353, 0.2921, 0.4835, 0.3579, 0.3884, 0.174, 0.3919, 0.1724, 0.4869, 0.3562, 0.4801, 0.3597, 0.385, 0.1757, 0.3884, 0.174, 0.4835, 0.3579, 0.4776, 0.3611, 0.3825, 0.1771, 0.385, 0.1757, 0.4801, 0.3597, 0.8851, 0.4457, 0.8832, 0.653, 0.8797, 0.653, 0.8815, 0.4456, 0.889, 0.4457, 0.8872, 0.6531, 0.8832, 0.653, 0.8851, 0.4457, 0.8923, 0.4457, 0.8904, 0.653, 0.8872, 0.6531, 0.889, 0.4457, 0.3085, 0.04306, 0.2153, 0.228, 0.2119, 0.2265, 0.3051, 0.04144, 0.3119, 0.0448, 0.2188, 0.2297, 0.2153, 0.228, 0.3085, 0.04306, 0.3144, 0.04618, 0.2213, 0.2311, 0.2188, 0.2297, 0.3119, 0.0448, 0.9393, 0.2921, 0.9376, 0.08497, 0.9412, 0.08493, 0.9428, 0.2921, 0.9337, 0.08498, 0.9337, 0.06346, 0.9377, 0.06351, 0.9376, 0.08497, 0.9304, 0.08496, 0.9305, 0.06329, 0.9337, 0.06346, 0.9337, 0.08498, 0.3884, 0.174, 0.3793, 0.1541, 0.3828, 0.1527, 0.3919, 0.1724, 0.385, 0.1757, 0.3758, 0.1556, 0.3793, 0.1541, 0.3884, 0.174, 0.3825, 0.1771, 0.3731, 0.1569, 0.3758, 0.1556, 0.385, 0.1757, 0.8832, 0.653, 0.8832, 0.6754, 0.8797, 0.6753, 0.8797, 0.653, 0.8872, 0.6531, 0.8872, 0.6753, 0.8832, 0.6754, 0.8832, 0.653, 0.8904, 0.653, 0.8904, 0.6751, 0.8872, 0.6753, 0.8872, 0.6531, 0.2153, 0.228, 0.2064, 0.248, 0.2028, 0.2466, 0.2119, 0.2265, 0.2188, 0.2297, 0.2099, 0.2495, 0.2064, 0.248, 0.2153, 0.228, 0.2213, 0.2311, 0.2125, 0.2507, 0.2099, 0.2495, 0.2188, 0.2297, 0.9376, 0.08497, 0.9377, 0.06351, 0.9412, 0.06342, 0.9412, 0.08493, 0.9337, 0.06346, 0.934, 0.0454, 0.9379, 0.04556, 0.9377, 0.06351, 0.9305, 0.06329, 0.9307, 0.04494, 0.934, 0.0454, 0.9337, 0.06346, 0.3793, 0.1541, 0.3727, 0.1365, 0.3764, 0.1354, 0.3828, 0.1527, 0.3758, 0.1556, 0.3691, 0.1376, 0.3727, 0.1365, 0.3793, 0.1541, 0.3731, 0.1569, 0.3664, 0.1386, 0.3691, 0.1376, 0.3758, 0.1556, 0.8832, 0.6754, 0.8835, 0.6949, 0.8799, 0.6947, 0.8797, 0.6753, 0.8872, 0.6753, 0.8874, 0.6947, 0.8835, 0.6949, 0.8832, 0.6754, 0.8904, 0.6751, 0.8907, 0.6943, 0.8874, 0.6947, 0.8872, 0.6753, 0.2064, 0.248, 0.2, 0.2657, 0.1963, 0.2647, 0.2028, 0.2466, 0.2099, 0.2495, 0.2037, 0.2668, 0.2, 0.2657, 0.2064, 0.248, 0.2125, 0.2507, 0.2064, 0.2677, 0.2037, 0.2668, 0.2099, 0.2495, 0.9377, 0.06351, 0.9379, 0.04556, 0.9415, 0.04536, 0.9412, 0.06342, 0.934, 0.0454, 0.9346, 0.03083, 0.9385, 0.03115, 0.9379, 0.04556, 0.9307, 0.04494, 0.9313, 0.02992, 0.9346, 0.03083, 0.934, 0.0454, 0.3727, 0.1365, 0.3691, 0.1208, 0.3729, 0.1204, 0.3764, 0.1354, 0.3691, 0.1376, 0.3653, 0.1214, 0.3691, 0.1208, 0.3727, 0.1365, 0.3664, 0.1386, 0.3625, 0.1219, 0.3653, 0.1214, 0.3691, 0.1376, 0.8835, 0.6949, 0.8842, 0.7117, 0.8806, 0.7114, 0.8799, 0.6947, 0.8874, 0.6947, 0.8881, 0.7114, 0.8842, 0.7117, 0.8835, 0.6949, 0.8907, 0.6943, 0.8913, 0.7105, 0.8881, 0.7114, 0.8874, 0.6947, 0.2, 0.2657, 0.1966, 0.2814, 0.1928, 0.281, 0.1963, 0.2647, 0.2037, 0.2668, 0.2004, 0.2819, 0.1966, 0.2814, 0.2, 0.2657, 0.2064, 0.2677, 0.2032, 0.2824, 0.2004, 0.2819, 0.2037, 0.2668, 0.9379, 0.04556, 0.9385, 0.03115, 0.9421, 0.03079, 0.9415, 0.04536, 0.9346, 0.03083, 0.9355, 0.01968, 0.9394, 0.02022, 0.9385, 0.03115, 0.9313, 0.02992, 0.9323, 0.01816, 0.9355, 0.01968, 0.9346, 0.03083, 0.3691, 0.1208, 0.3688, 0.1069, 0.3726, 0.1074, 0.3729, 0.1204, 0.3653, 0.1214, 0.365, 0.1065, 0.3688, 0.1069, 0.3691, 0.1208, 0.3625, 0.1219, 0.3622, 0.1064, 0.365, 0.1065, 0.3653, 0.1214, 0.8842, 0.7117, 0.8853, 0.726, 0.8818, 0.7254, 0.8806, 0.7114, 0.8881, 0.7114, 0.8893, 0.7254, 0.8853, 0.726, 0.8842, 0.7117, 0.8913, 0.7105, 0.8924, 0.7239, 0.8893, 0.7254, 0.8881, 0.7114, 0.1966, 0.2814, 0.1964, 0.2953, 0.1926, 0.2959, 0.1928, 0.281, 0.2004, 0.2819, 0.2002, 0.2949, 0.1964, 0.2953, 0.1966, 0.2814, 0.2032, 0.2824, 0.203, 0.2947, 0.2002, 0.2949, 0.2004, 0.2819, 0.9385, 0.03115, 0.9394, 0.02022, 0.943, 0.01964, 0.9421, 0.03079, 0.4239, 0.8225, 0.423, 0.8317, 0.4193, 0.832, 0.4202, 0.8231, 0.3726, 0.1074, 0.3756, 0.09615, 0.3781, 0.09746, 0.3753, 0.1079, 0.3688, 0.1069, 0.3722, 0.09453, 0.3756, 0.09615, 0.3726, 0.1074, 0.365, 0.1065, 0.3687, 0.09303, 0.3722, 0.09453, 0.3688, 0.1069, 0.8926, 0.9309, 0.8911, 0.9182, 0.8942, 0.9171, 0.8957, 0.9291, 0.8888, 0.9317, 0.8872, 0.9187, 0.8911, 0.9182, 0.8926, 0.9309, 0.8851, 0.9311, 0.8836, 0.9184, 0.8872, 0.9187, 0.8888, 0.9317, 0.1926, 0.2959, 0.1964, 0.3093, 0.1939, 0.3107, 0.1899, 0.2964, 0.1964, 0.2953, 0.1999, 0.3077, 0.1964, 0.3093, 0.1926, 0.2959, 0.2002, 0.2949, 0.2033, 0.3061, 0.1999, 0.3077, 0.1964, 0.2953, 0.203, 0.2947, 0.2059, 0.3051, 0.2033, 0.3061, 0.2002, 0.2949, 0.4202, 0.8231, 0.4193, 0.832, 0.4154, 0.8316, 0.4163, 0.8223, 0.423, 0.8317, 0.4224, 0.8428, 0.4187, 0.8428, 0.4193, 0.832, 0.3756, 0.09615, 0.3823, 0.08597, 0.3844, 0.08797, 0.3781, 0.09746, 0.3722, 0.09453, 0.3795, 0.0834, 0.3823, 0.08597, 0.3756, 0.09615, 0.3687, 0.09303, 0.3766, 0.08095, 0.3795, 0.0834, 0.3722, 0.09453, 0.8911, 0.9182, 0.8902, 0.9034, 0.8934, 0.903, 0.8942, 0.9171, 0.8872, 0.9187, 0.8863, 0.9035, 0.8902, 0.9034, 0.8911, 0.9182, 0.8836, 0.9184, 0.8827, 0.9036, 0.8863, 0.9035, 0.8872, 0.9187, 0.1964, 0.3093, 0.2045, 0.3213, 0.2024, 0.3233, 0.1939, 0.3107, 0.1999, 0.3077, 0.2073, 0.3187, 0.2045, 0.3213, 0.1964, 0.3093, 0.2033, 0.3061, 0.2102, 0.3162, 0.2073, 0.3187, 0.1999, 0.3077, 0.4154, 0.8316, 0.4148, 0.8427, 0.4117, 0.8423, 0.4123, 0.8304, 0.4193, 0.832, 0.4187, 0.8428, 0.4148, 0.8427, 0.4154, 0.8316, 0.4224, 0.8428, 0.4221, 0.8567, 0.4185, 0.8565, 0.4187, 0.8428, 0.3823, 0.08597, 0.3933, 0.07646, 0.3949, 0.0789, 0.3844, 0.08797, 0.3795, 0.0834, 0.3911, 0.0733, 0.3933, 0.07646, 0.3823, 0.08597, 0.3766, 0.08095, 0.3889, 0.07025, 0.3911, 0.0733, 0.3795, 0.0834, 0.8902, 0.9034, 0.8899, 0.8864, 0.8931, 0.8867, 0.8934, 0.903, 0.8863, 0.9035, 0.8859, 0.8863, 0.8899, 0.8864, 0.8902, 0.9034, 0.8827, 0.9036, 0.8823, 0.8866, 0.8859, 0.8863, 0.8863, 0.9035, 0.2045, 0.3213, 0.2169, 0.3319, 0.2154, 0.3343, 0.2024, 0.3233, 0.2073, 0.3187, 0.2191, 0.3287, 0.2169, 0.3319, 0.2045, 0.3213, 0.2102, 0.3162, 0.2213, 0.3256, 0.2191, 0.3287, 0.2073, 0.3187, 0.4148, 0.8427, 0.4146, 0.8565, 0.4115, 0.8569, 0.4117, 0.8423, 0.4187, 0.8428, 0.4185, 0.8565, 0.4146, 0.8565, 0.4148, 0.8427, 0.4221, 0.8567, 0.4239, 0.9674, 0.4202, 0.967, 0.4185, 0.8565, 0.3933, 0.07646, 0.4974, 0.02502, 0.4986, 0.0277, 0.3949, 0.0789, 0.3911, 0.0733, 0.4958, 0.02153, 0.4974, 0.02502, 0.3933, 0.07646, 0.3889, 0.07025, 0.4941, 0.01816, 0.4958, 0.02153, 0.3911, 0.0733, 0.8899, 0.8864, 0.8925, 0.7737, 0.8957, 0.7744, 0.8931, 0.8867, 0.8859, 0.8863, 0.8886, 0.7734, 0.8925, 0.7737, 0.8899, 0.8864, 0.8823, 0.8866, 0.8849, 0.7738, 0.8886, 0.7734, 0.8859, 0.8863, 0.2169, 0.3319, 0.3227, 0.3829, 0.3215, 0.3856, 0.2154, 0.3343, 0.2191, 0.3287, 0.3243, 0.3794, 0.3227, 0.3829, 0.2169, 0.3319, 0.2213, 0.3256, 0.3259, 0.376, 0.3243, 0.3794, 0.2191, 0.3287, 0.4146, 0.8565, 0.4163, 0.9672, 0.4132, 0.968, 0.4115, 0.8569, 0.4185, 0.8565, 0.4202, 0.967, 0.4163, 0.9672, 0.4146, 0.8565, 0.708, 0.315, 0.7134, 0.3204, 0.71, 0.3184, 0.708, 0.311, 0.7134, 0.3204, 0.708, 0.315, 0.708, 0.311, 0.7173, 0.3204, 0.7134, 0.3204, 0.71, 0.3076, 0.7173, 0.3204, 0.708, 0.311, 0.71, 0.3076, 0.7207, 0.3184, 0.7173, 0.3204, 0.7134, 0.3056, 0.7207, 0.3184, 0.71, 0.3076, 0.7134, 0.3056, 0.7227, 0.315, 0.7207, 0.3184, 0.7173, 0.3056, 0.7227, 0.315, 0.7134, 0.3056, 0.7173, 0.3056, 0.7227, 0.311, 0.7227, 0.315, 0.7207, 0.3076, 0.7227, 0.311, 0.7173, 0.3056, 0.7562, 0.9616, 0.7561, 0.9356, 0.76, 0.9356, 0.76, 0.9616, 0.7533, 0.9615, 0.7532, 0.9355, 0.7561, 0.9356, 0.7562, 0.9616, 0.6658, 0.784, 0.6543, 0.7607, 0.6575, 0.7591, 0.669, 0.7825, 0.6623, 0.7858, 0.6508, 0.7624, 0.6543, 0.7607, 0.6658, 0.784, 0.6593, 0.7872, 0.6479, 0.7639, 0.6508, 0.7624, 0.6623, 0.7858, 0.9329, 0.4198, 0.9329, 0.4458, 0.9291, 0.4457, 0.9292, 0.4198, 0.9368, 0.4198, 0.9367, 0.4457, 0.9329, 0.4458, 0.9329, 0.4198, 0.9397, 0.4196, 0.9396, 0.4456, 0.9367, 0.4457, 0.9368, 0.4198, 0.1444, 0.425, 0.1331, 0.4484, 0.1299, 0.4468, 0.1412, 0.4235, 0.148, 0.4268, 0.1366, 0.4501, 0.1331, 0.4484, 0.1444, 0.425, 0.1509, 0.4282, 0.1395, 0.4515, 0.1366, 0.4501, 0.148, 0.4268, 0.76, 0.9616, 0.76, 0.9356, 0.7637, 0.9356, 0.7638, 0.9615, 0.7561, 0.9356, 0.7556, 0.7286, 0.7595, 0.7286, 0.76, 0.9356, 0.7532, 0.9355, 0.7527, 0.7284, 0.7556, 0.7286, 0.7561, 0.9356, 0.6543, 0.7607, 0.5612, 0.5755, 0.5644, 0.574, 0.6575, 0.7591, 0.6508, 0.7624, 0.5576, 0.5772, 0.5612, 0.5755, 0.6543, 0.7607, 0.6479, 0.7639, 0.5547, 0.5786, 0.5576, 0.5772, 0.6508, 0.7624, 0.9329, 0.4458, 0.9325, 0.653, 0.9288, 0.6529, 0.9291, 0.4457, 0.9367, 0.4457, 0.9364, 0.6529, 0.9325, 0.653, 0.9329, 0.4458, 0.9396, 0.4456, 0.9393, 0.6528, 0.9364, 0.6529, 0.9367, 0.4457, 0.1331, 0.4484, 0.0406, 0.6339, 0.03738, 0.6324, 0.1299, 0.4468, 0.1366, 0.4501, 0.04417, 0.6356, 0.0406, 0.6339, 0.1331, 0.4484, 0.1395, 0.4515, 0.04712, 0.637, 0.04417, 0.6356, 0.1366, 0.4501, 0.76, 0.9356, 0.7595, 0.7286, 0.7632, 0.7285, 0.7637, 0.9356, 0.7556, 0.7286, 0.7556, 0.7071, 0.7595, 0.7072, 0.7595, 0.7286, 0.7527, 0.7284, 0.7527, 0.7068, 0.7556, 0.7071, 0.7556, 0.7286, 0.5612, 0.5755, 0.5522, 0.5556, 0.5555, 0.5543, 0.5644, 0.574, 0.5576, 0.5772, 0.5486, 0.557, 0.5522, 0.5556, 0.5612, 0.5755, 0.5547, 0.5786, 0.5455, 0.5583, 0.5486, 0.557, 0.5576, 0.5772, 0.9325, 0.653, 0.9325, 0.6753, 0.9288, 0.6751, 0.9288, 0.6529, 0.9364, 0.6529, 0.9364, 0.6752, 0.9325, 0.6753, 0.9325, 0.653, 0.9393, 0.6528, 0.9393, 0.6748, 0.9364, 0.6752, 0.9364, 0.6529, 0.0406, 0.6339, 0.0317, 0.6539, 0.0284, 0.6526, 0.03738, 0.6324, 0.04417, 0.6356, 0.03536, 0.6554, 0.0317, 0.6539, 0.0406, 0.6339, 0.04712, 0.637, 0.03838, 0.6566, 0.03536, 0.6554, 0.04417, 0.6356, 0.7595, 0.7286, 0.7595, 0.7072, 0.7632, 0.7071, 0.7632, 0.7285, 0.7556, 0.7071, 0.7556, 0.6892, 0.7595, 0.6894, 0.7595, 0.7072, 0.7527, 0.7068, 0.7527, 0.6886, 0.7556, 0.6892, 0.7556, 0.7071, 0.5522, 0.5556, 0.5458, 0.5378, 0.5492, 0.5369, 0.5555, 0.5543, 0.5486, 0.557, 0.542, 0.539, 0.5458, 0.5378, 0.5522, 0.5556, 0.5455, 0.5583, 0.5389, 0.54, 0.542, 0.539, 0.5486, 0.557, 0.9325, 0.6753, 0.9326, 0.6946, 0.9288, 0.6944, 0.9288, 0.6751, 0.9364, 0.6752, 0.9364, 0.6944, 0.9326, 0.6946, 0.9325, 0.6753, 0.9393, 0.6748, 0.9393, 0.6938, 0.9364, 0.6944, 0.9364, 0.6752, 0.0317, 0.6539, 0.02536, 0.6717, 0.02193, 0.6707, 0.0284, 0.6526, 0.03536, 0.6554, 0.02914, 0.6728, 0.02536, 0.6717, 0.0317, 0.6539, 0.03838, 0.6566, 0.03225, 0.6737, 0.02914, 0.6728, 0.03536, 0.6554, 0.7595, 0.7072, 0.7595, 0.6894, 0.7633, 0.6891, 0.7632, 0.7071, 0.7556, 0.6892, 0.7557, 0.6748, 0.7596, 0.6752, 0.7595, 0.6894, 0.7527, 0.6886, 0.7529, 0.6737, 0.7557, 0.6748, 0.7556, 0.6892, 0.5458, 0.5378, 0.5423, 0.5222, 0.5459, 0.5219, 0.5492, 0.5369, 0.542, 0.539, 0.5384, 0.5227, 0.5423, 0.5222, 0.5458, 0.5378, 0.5389, 0.54, 0.5352, 0.5232, 0.5384, 0.5227, 0.542, 0.539, 0.9326, 0.6946, 0.9327, 0.7113, 0.9289, 0.7108, 0.9288, 0.6944, 0.9364, 0.6944, 0.9366, 0.7109, 0.9327, 0.7113, 0.9326, 0.6946, 0.9393, 0.6938, 0.9395, 0.7098, 0.9366, 0.7109, 0.9364, 0.6944, 0.02536, 0.6717, 0.02192, 0.6874, 0.01836, 0.687, 0.02193, 0.6707, 0.02914, 0.6728, 0.02582, 0.6878, 0.02192, 0.6874, 0.02536, 0.6717, 0.03225, 0.6737, 0.02902, 0.6883, 0.02582, 0.6878, 0.02914, 0.6728, 0.7595, 0.6894, 0.7596, 0.6752, 0.7634, 0.6748, 0.7633, 0.6891, 0.7557, 0.6748, 0.7559, 0.6639, 0.7598, 0.6645, 0.7596, 0.6752, 0.7529, 0.6737, 0.753, 0.6623, 0.7559, 0.6639, 0.7557, 0.6748, 0.5423, 0.5222, 0.542, 0.5083, 0.5456, 0.5089, 0.5459, 0.5219, 0.5384, 0.5227, 0.5381, 0.5079, 0.542, 0.5083, 0.5423, 0.5222, 0.5352, 0.5232, 0.5349, 0.5077, 0.5381, 0.5079, 0.5384, 0.5227, 0.9327, 0.7113, 0.933, 0.7251, 0.9292, 0.7245, 0.9289, 0.7108, 0.9366, 0.7109, 0.9368, 0.7245, 0.933, 0.7251, 0.9327, 0.7113, 0.9395, 0.7098, 0.9397, 0.7229, 0.9368, 0.7245, 0.9366, 0.7109, 0.02192, 0.6874, 0.02171, 0.7012, 0.01816, 0.7019, 0.01836, 0.687, 0.02582, 0.6878, 0.02561, 0.7008, 0.02171, 0.7012, 0.02192, 0.6874, 0.02902, 0.6883, 0.02881, 0.7006, 0.02561, 0.7008, 0.02582, 0.6878, 0.7596, 0.6752, 0.7598, 0.6645, 0.7635, 0.6639, 0.7634, 0.6748, 0.37, 0.9699, 0.3678, 0.9617, 0.3717, 0.9611, 0.3738, 0.969, 0.3669, 0.972, 0.3645, 0.9632, 0.3678, 0.9617, 0.37, 0.9699, 0.542, 0.5083, 0.5454, 0.496, 0.5486, 0.4977, 0.5456, 0.5089, 0.5381, 0.5079, 0.5418, 0.4945, 0.5454, 0.496, 0.542, 0.5083, 0.5349, 0.5077, 0.5388, 0.4935, 0.5418, 0.4945, 0.5381, 0.5079, 0.933, 0.7251, 0.9333, 0.7359, 0.9295, 0.735, 0.9292, 0.7245, 0.8428, 0.7742, 0.8401, 0.7858, 0.8362, 0.7852, 0.839, 0.7734, 0.846, 0.7763, 0.8434, 0.7872, 0.8401, 0.7858, 0.8428, 0.7742, 0.02171, 0.7012, 0.02508, 0.7135, 0.02184, 0.7153, 0.01816, 0.7019, 0.02561, 0.7008, 0.02867, 0.712, 0.02508, 0.7135, 0.02171, 0.7012, 0.02881, 0.7006, 0.03165, 0.711, 0.02867, 0.712, 0.02561, 0.7008, 0.7598, 0.6645, 0.76, 0.6569, 0.7638, 0.6561, 0.7635, 0.6639, 0.3678, 0.9617, 0.3664, 0.9512, 0.3703, 0.9508, 0.3717, 0.9611, 0.3645, 0.9632, 0.363, 0.9519, 0.3664, 0.9512, 0.3678, 0.9617, 0.5454, 0.496, 0.5526, 0.485, 0.5553, 0.4877, 0.5486, 0.4977, 0.5418, 0.4945, 0.5496, 0.4825, 0.5526, 0.485, 0.5454, 0.496, 0.5388, 0.4935, 0.5471, 0.4809, 0.5496, 0.4825, 0.5418, 0.4945, 0.8362, 0.7852, 0.8345, 0.7998, 0.8311, 0.8, 0.8328, 0.7857, 0.8401, 0.7858, 0.8384, 0.8001, 0.8345, 0.7998, 0.8362, 0.7852, 0.8434, 0.7872, 0.8419, 0.8007, 0.8384, 0.8001, 0.8401, 0.7858, 0.02508, 0.7135, 0.03238, 0.7245, 0.02974, 0.7271, 0.02184, 0.7153, 0.02867, 0.712, 0.03537, 0.722, 0.03238, 0.7245, 0.02508, 0.7135, 0.03165, 0.711, 0.0379, 0.7204, 0.03537, 0.722, 0.02867, 0.712, 0.3717, 0.9611, 0.3703, 0.9508, 0.3737, 0.951, 0.3751, 0.9615, 0.3664, 0.9512, 0.3657, 0.9374, 0.3696, 0.9373, 0.3703, 0.9508, 0.363, 0.9519, 0.3622, 0.9375, 0.3657, 0.9374, 0.3664, 0.9512, 0.5526, 0.485, 0.5642, 0.4751, 0.5662, 0.4784, 0.5553, 0.4877, 0.5496, 0.4825, 0.5618, 0.4721, 0.5642, 0.4751, 0.5526, 0.485, 0.5471, 0.4809, 0.5598, 0.47, 0.5618, 0.4721, 0.5496, 0.4825, 0.8345, 0.7998, 0.8339, 0.817, 0.8306, 0.8169, 0.8311, 0.8, 0.8384, 0.8001, 0.8379, 0.817, 0.8339, 0.817, 0.8345, 0.7998, 0.8419, 0.8007, 0.8414, 0.817, 0.8379, 0.817, 0.8384, 0.8001, 0.03238, 0.7245, 0.04395, 0.7343, 0.04197, 0.7376, 0.02974, 0.7271, 0.03537, 0.722, 0.04627, 0.7313, 0.04395, 0.7343, 0.03238, 0.7245, 0.0379, 0.7204, 0.04832, 0.7292, 0.04627, 0.7313, 0.03537, 0.722, 0.3703, 0.9508, 0.3696, 0.9373, 0.373, 0.9372, 0.3737, 0.951, 0.3657, 0.9374, 0.3678, 0.8227, 0.3718, 0.8227, 0.3696, 0.9373, 0.3622, 0.9375, 0.3644, 0.8223, 0.3678, 0.8227, 0.3657, 0.9374, 0.5642, 0.4751, 0.6675, 0.4253, 0.669, 0.4288, 0.5662, 0.4784, 0.5618, 0.4721, 0.6658, 0.4219, 0.6675, 0.4253, 0.5642, 0.4751, 0.5598, 0.47, 0.6641, 0.4196, 0.6658, 0.4219, 0.5618, 0.4721, 0.8339, 0.817, 0.8386, 0.9335, 0.8353, 0.9333, 0.8306, 0.8169, 0.8379, 0.817, 0.8426, 0.9333, 0.8386, 0.9335, 0.8339, 0.817, 0.8414, 0.817, 0.846, 0.9328, 0.8426, 0.9333, 0.8379, 0.817, 0.04395, 0.7343, 0.1475, 0.7839, 0.1461, 0.7874, 0.04197, 0.7376, 0.04627, 0.7313, 0.1493, 0.7805, 0.1475, 0.7839, 0.04395, 0.7343, 0.04832, 0.7292, 0.1509, 0.7782, 0.1493, 0.7805, 0.04627, 0.7313, 0.3696, 0.9373, 0.3718, 0.8227, 0.3751, 0.8225, 0.373, 0.9372, 0.7733, 0.3661, 0.7713, 0.3587, 0.7733, 0.3621, 0.7713, 0.3695, 0.7713, 0.3587, 0.7733, 0.3661, 0.7713, 0.3695, 0.768, 0.3567, 0.7713, 0.3587, 0.768, 0.3714, 0.768, 0.3567, 0.7713, 0.3695, 0.768, 0.3714, 0.7641, 0.3567, 0.768, 0.3567, 0.7641, 0.3714, 0.7641, 0.3567, 0.768, 0.3714, 0.7641, 0.3714, 0.7607, 0.3586, 0.7641, 0.3567, 0.7607, 0.3694, 0.7607, 0.3586, 0.7641, 0.3714, 0.7607, 0.3694, 0.7588, 0.362, 0.7607, 0.3586, 0.7588, 0.366, 0.7588, 0.362, 0.7607, 0.3694, 0.8394, 0.3247, 0.8391, 0.2988, 0.8431, 0.2987, 0.8433, 0.3247, 0.8361, 0.3248, 0.8359, 0.2988, 0.8391, 0.2988, 0.8394, 0.3247, 0.1502, 0.3843, 0.1386, 0.3611, 0.142, 0.3593, 0.1536, 0.3825, 0.1468, 0.386, 0.1352, 0.3628, 0.1386, 0.3611, 0.1502, 0.3843, 0.1441, 0.3872, 0.1325, 0.364, 0.1352, 0.3628, 0.1468, 0.386, 0.8362, 0.4197, 0.836, 0.4457, 0.8324, 0.4456, 0.8326, 0.4196, 0.8401, 0.4197, 0.8399, 0.4457, 0.836, 0.4457, 0.8362, 0.4197, 0.8434, 0.4197, 0.8432, 0.4457, 0.8399, 0.4457, 0.8401, 0.4197, 0.6656, 0.01988, 0.6541, 0.04313, 0.6507, 0.0414, 0.6622, 0.01816, 0.669, 0.02156, 0.6575, 0.0448, 0.6541, 0.04313, 0.6656, 0.01988, 0.6717, 0.02273, 0.6602, 0.04597, 0.6575, 0.0448, 0.669, 0.02156, 0.8433, 0.3247, 0.8431, 0.2987, 0.8466, 0.2987, 0.8469, 0.3246, 0.8391, 0.2988, 0.8366, 0.09159, 0.8406, 0.09157, 0.8431, 0.2987, 0.8359, 0.2988, 0.8334, 0.09158, 0.8366, 0.09159, 0.8391, 0.2988, 0.1386, 0.3611, 0.04429, 0.1767, 0.04766, 0.175, 0.142, 0.3593, 0.1352, 0.3628, 0.0408, 0.1784, 0.04429, 0.1767, 0.1386, 0.3611, 0.1325, 0.364, 0.03814, 0.1795, 0.0408, 0.1784, 0.1352, 0.3628, 0.836, 0.4457, 0.8341, 0.6531, 0.8306, 0.653, 0.8324, 0.4456, 0.8399, 0.4457, 0.8381, 0.6531, 0.8341, 0.6531, 0.836, 0.4457, 0.8432, 0.4457, 0.8413, 0.653, 0.8381, 0.6531, 0.8399, 0.4457, 0.6541, 0.04313, 0.5604, 0.2278, 0.557, 0.2261, 0.6507, 0.0414, 0.6575, 0.0448, 0.5639, 0.2294, 0.5604, 0.2278, 0.6541, 0.04313, 0.6602, 0.04597, 0.5666, 0.2305, 0.5639, 0.2294, 0.6575, 0.0448, 0.8431, 0.2987, 0.8406, 0.09157, 0.8441, 0.09151, 0.8466, 0.2987, 0.8366, 0.09159, 0.8365, 0.07009, 0.8405, 0.07012, 0.8406, 0.09157, 0.8334, 0.09158, 0.8333, 0.06991, 0.8365, 0.07009, 0.8366, 0.09159, 0.04429, 0.1767, 0.0352, 0.1568, 0.03867, 0.1553, 0.04766, 0.175, 0.0408, 0.1784, 0.03162, 0.1582, 0.0352, 0.1568, 0.04429, 0.1767, 0.03814, 0.1795, 0.0289, 0.1592, 0.03162, 0.1582, 0.0408, 0.1784, 0.8341, 0.6531, 0.8341, 0.6754, 0.8306, 0.6753, 0.8306, 0.653, 0.8381, 0.6531, 0.8381, 0.6753, 0.8341, 0.6754, 0.8341, 0.6531, 0.8413, 0.653, 0.8413, 0.6751, 0.8381, 0.6753, 0.8381, 0.6531, 0.5604, 0.2278, 0.5514, 0.2477, 0.5479, 0.2463, 0.557, 0.2261, 0.5639, 0.2294, 0.555, 0.2491, 0.5514, 0.2477, 0.5604, 0.2278, 0.5666, 0.2305, 0.5577, 0.2501, 0.555, 0.2491, 0.5639, 0.2294, 0.8406, 0.09157, 0.8405, 0.07012, 0.844, 0.07001, 0.8441, 0.09151, 0.8365, 0.07009, 0.8367, 0.05204, 0.8407, 0.05218, 0.8405, 0.07012, 0.8333, 0.06991, 0.8335, 0.05158, 0.8367, 0.05204, 0.8365, 0.07009, 0.0352, 0.1568, 0.02871, 0.1391, 0.03231, 0.138, 0.03867, 0.1553, 0.03162, 0.1582, 0.025, 0.1402, 0.02871, 0.1391, 0.0352, 0.1568, 0.0289, 0.1592, 0.02218, 0.1409, 0.025, 0.1402, 0.03162, 0.1582, 0.8341, 0.6754, 0.8344, 0.6949, 0.8308, 0.6947, 0.8306, 0.6753, 0.8381, 0.6753, 0.8383, 0.6947, 0.8344, 0.6949, 0.8341, 0.6754, 0.8413, 0.6751, 0.8416, 0.6942, 0.8383, 0.6947, 0.8381, 0.6753, 0.5514, 0.2477, 0.545, 0.2654, 0.5414, 0.2643, 0.5479, 0.2463, 0.555, 0.2491, 0.5487, 0.2665, 0.545, 0.2654, 0.5514, 0.2477, 0.5577, 0.2501, 0.5515, 0.2672, 0.5487, 0.2665, 0.555, 0.2491, 0.8405, 0.07012, 0.8407, 0.05218, 0.8442, 0.05196, 0.844, 0.07001, 0.8367, 0.05204, 0.8373, 0.03748, 0.8412, 0.03779, 0.8407, 0.05218, 0.8335, 0.05158, 0.834, 0.03657, 0.8373, 0.03748, 0.8367, 0.05204, 0.02871, 0.1391, 0.02516, 0.1234, 0.02889, 0.123, 0.03231, 0.138, 0.025, 0.1402, 0.02133, 0.1239, 0.02516, 0.1234, 0.02871, 0.1391, 0.02218, 0.1409, 0.01841, 0.1242, 0.02133, 0.1239, 0.025, 0.1402, 0.8344, 0.6949, 0.8351, 0.7117, 0.8315, 0.7113, 0.8308, 0.6947, 0.8383, 0.6947, 0.839, 0.7114, 0.8351, 0.7117, 0.8344, 0.6949, 0.8416, 0.6942, 0.8422, 0.7105, 0.839, 0.7114, 0.8383, 0.6947, 0.545, 0.2654, 0.5415, 0.2811, 0.5377, 0.2806, 0.5414, 0.2643, 0.5487, 0.2665, 0.5453, 0.2815, 0.5415, 0.2811, 0.545, 0.2654, 0.5515, 0.2672, 0.5482, 0.2818, 0.5453, 0.2815, 0.5487, 0.2665, 0.8407, 0.05218, 0.8412, 0.03779, 0.8447, 0.0374, 0.8442, 0.05196, 0.8373, 0.03748, 0.8381, 0.02635, 0.842, 0.02688, 0.8412, 0.03779, 0.834, 0.03657, 0.8349, 0.02483, 0.8381, 0.02635, 0.8373, 0.03748, 0.02516, 0.1234, 0.0249, 0.1095, 0.02862, 0.11, 0.02889, 0.123, 0.02133, 0.1239, 0.02107, 0.109, 0.0249, 0.1095, 0.02516, 0.1234, 0.01841, 0.1242, 0.01816, 0.1086, 0.02107, 0.109, 0.02133, 0.1239, 0.8351, 0.7117, 0.8363, 0.7259, 0.8327, 0.7253, 0.8315, 0.7113, 0.839, 0.7114, 0.8402, 0.7254, 0.8363, 0.7259, 0.8351, 0.7117, 0.8422, 0.7105, 0.8434, 0.7238, 0.8402, 0.7254, 0.839, 0.7114, 0.5415, 0.2811, 0.5413, 0.295, 0.5375, 0.2955, 0.5377, 0.2806, 0.5453, 0.2815, 0.5451, 0.2945, 0.5413, 0.295, 0.5415, 0.2811, 0.5482, 0.2818, 0.548, 0.2941, 0.5451, 0.2945, 0.5453, 0.2815, 0.8412, 0.03779, 0.842, 0.02688, 0.8456, 0.02627, 0.8447, 0.0374, 0.8381, 0.02635, 0.8394, 0.01824, 0.8433, 0.01899, 0.842, 0.02688, 0.02862, 0.11, 0.03169, 0.09866, 0.03408, 0.09975, 0.03124, 0.1103, 0.0249, 0.1095, 0.02828, 0.09712, 0.03169, 0.09866, 0.02862, 0.11, 0.02107, 0.109, 0.02475, 0.09553, 0.02828, 0.09712, 0.0249, 0.1095, 0.01816, 0.1086, 0.02207, 0.09432, 0.02475, 0.09553, 0.02107, 0.109, 0.8363, 0.7259, 0.8381, 0.7371, 0.8345, 0.7363, 0.8327, 0.7253, 0.8402, 0.7254, 0.842, 0.7364, 0.8381, 0.7371, 0.8363, 0.7259, 0.5375, 0.2955, 0.5413, 0.309, 0.5389, 0.3101, 0.5349, 0.2958, 0.5413, 0.295, 0.5447, 0.3074, 0.5413, 0.309, 0.5375, 0.2955, 0.5451, 0.2945, 0.5482, 0.3058, 0.5447, 0.3074, 0.5413, 0.295, 0.548, 0.2941, 0.5509, 0.3046, 0.5482, 0.3058, 0.5451, 0.2945, 0.842, 0.02688, 0.8433, 0.01899, 0.8469, 0.01816, 0.8456, 0.02627, 0.636, 0.9548, 0.6353, 0.9469, 0.6392, 0.9464, 0.6399, 0.9541, 0.03169, 0.09866, 0.03843, 0.08848, 0.04038, 0.09026, 0.03408, 0.09975, 0.02828, 0.09712, 0.03563, 0.08598, 0.03843, 0.08848, 0.03169, 0.09866, 0.02475, 0.09553, 0.03272, 0.08345, 0.03563, 0.08598, 0.02828, 0.09712, 0.02207, 0.09432, 0.03048, 0.08155, 0.03272, 0.08345, 0.02475, 0.09553, 0.5897, 0.8235, 0.5885, 0.8343, 0.5849, 0.8351, 0.586, 0.8246, 0.5935, 0.8242, 0.5924, 0.8347, 0.5885, 0.8343, 0.5897, 0.8235, 0.5413, 0.309, 0.5493, 0.321, 0.5474, 0.3228, 0.5389, 0.3101, 0.5447, 0.3074, 0.5521, 0.3185, 0.5493, 0.321, 0.5413, 0.309, 0.5482, 0.3058, 0.555, 0.316, 0.5521, 0.3185, 0.5447, 0.3074, 0.5509, 0.3046, 0.5572, 0.3141, 0.555, 0.316, 0.5482, 0.3058, 0.6399, 0.9541, 0.6392, 0.9464, 0.6429, 0.9472, 0.6435, 0.9551, 0.6353, 0.9469, 0.635, 0.9349, 0.6389, 0.9346, 0.6392, 0.9464, 0.6322, 0.9485, 0.6319, 0.9359, 0.635, 0.9349, 0.6353, 0.9469, 0.03563, 0.08598, 0.04731, 0.07588, 0.04945, 0.07897, 0.03843, 0.08848, 0.03272, 0.08345, 0.04506, 0.07275, 0.04731, 0.07588, 0.03563, 0.08598, 0.03048, 0.08155, 0.04331, 0.07041, 0.04506, 0.07275, 0.03272, 0.08345, 0.5885, 0.8343, 0.5879, 0.8491, 0.5843, 0.8497, 0.5849, 0.8351, 0.5924, 0.8347, 0.5918, 0.8493, 0.5879, 0.8491, 0.5885, 0.8343, 0.5956, 0.8363, 0.595, 0.8504, 0.5918, 0.8493, 0.5924, 0.8347, 0.5521, 0.3185, 0.5638, 0.3286, 0.5617, 0.3317, 0.5493, 0.321, 0.555, 0.316, 0.566, 0.3254, 0.5638, 0.3286, 0.5521, 0.3185, 0.5572, 0.3141, 0.5678, 0.3231, 0.566, 0.3254, 0.555, 0.316, 0.6392, 0.9464, 0.6389, 0.9346, 0.6426, 0.9352, 0.6429, 0.9472, 0.635, 0.9349, 0.636, 0.8236, 0.6399, 0.8235, 0.6389, 0.9346, 0.6319, 0.9359, 0.6328, 0.8242, 0.636, 0.8236, 0.635, 0.9349, 0.04731, 0.07588, 0.152, 0.02419, 0.1536, 0.02761, 0.04945, 0.07897, 0.04506, 0.07275, 0.1503, 0.02073, 0.152, 0.02419, 0.04731, 0.07588, 0.04331, 0.07041, 0.149, 0.01816, 0.1503, 0.02073, 0.04506, 0.07275, 0.5879, 0.8491, 0.5884, 0.9625, 0.5848, 0.963, 0.5843, 0.8497, 0.5918, 0.8493, 0.5923, 0.9626, 0.5884, 0.9625, 0.5879, 0.8491, 0.595, 0.8504, 0.5956, 0.9632, 0.5923, 0.9626, 0.5918, 0.8493, 0.5638, 0.3286, 0.6687, 0.3799, 0.6671, 0.3833, 0.5617, 0.3317, 0.566, 0.3254, 0.6704, 0.3764, 0.6687, 0.3799, 0.5638, 0.3286, 0.5678, 0.3231, 0.6717, 0.3739, 0.6704, 0.3764, 0.566, 0.3254, 0.6389, 0.9346, 0.6399, 0.8235, 0.6435, 0.824, 0.6426, 0.9352, 0.7173, 0.2693, 0.7227, 0.2639, 0.7208, 0.2673, 0.7134, 0.2693, 0.7227, 0.2639, 0.7173, 0.2693, 0.7134, 0.2693, 0.7227, 0.26, 0.7227, 0.2639, 0.71, 0.2673, 0.7227, 0.26, 0.7134, 0.2693, 0.71, 0.2673, 0.7208, 0.2566, 0.7227, 0.26, 0.708, 0.2639, 0.7208, 0.2566, 0.71, 0.2673, 0.708, 0.2639, 0.7173, 0.2546, 0.7208, 0.2566, 0.708, 0.26, 0.7173, 0.2546, 0.708, 0.2639, 0.708, 0.26, 0.7134, 0.2546, 0.7173, 0.2546, 0.71, 0.2566, 0.7134, 0.2546, 0.708, 0.26, 0.7088, 0.963, 0.7087, 0.9371, 0.7126, 0.937, 0.7126, 0.963, 0.7059, 0.9632, 0.7058, 0.9372, 0.7087, 0.9371, 0.7088, 0.963, 0.4936, 0.7828, 0.4821, 0.7595, 0.4853, 0.7579, 0.4968, 0.7812, 0.4901, 0.7846, 0.4786, 0.7613, 0.4821, 0.7595, 0.4936, 0.7828, 0.4871, 0.786, 0.4756, 0.7627, 0.4786, 0.7613, 0.4901, 0.7846, 0.8874, 0.01816, 0.8874, 0.04411, 0.8836, 0.04415, 0.8836, 0.0182, 0.8912, 0.0182, 0.8912, 0.04415, 0.8874, 0.04411, 0.8874, 0.01816, 0.8941, 0.01831, 0.8941, 0.04427, 0.8912, 0.04415, 0.8912, 0.0182, 0.3171, 0.4234, 0.3058, 0.4468, 0.3026, 0.4453, 0.3139, 0.4219, 0.3206, 0.4251, 0.3094, 0.4485, 0.3058, 0.4468, 0.3171, 0.4234, 0.3236, 0.4265, 0.3123, 0.45, 0.3094, 0.4485, 0.3206, 0.4251, 0.7126, 0.963, 0.7126, 0.937, 0.7163, 0.9371, 0.7164, 0.963, 0.7087, 0.9371, 0.7082, 0.7302, 0.7121, 0.7302, 0.7126, 0.937, 0.7058, 0.9372, 0.7053, 0.7303, 0.7082, 0.7302, 0.7087, 0.9371, 0.4821, 0.7595, 0.3886, 0.5745, 0.3918, 0.573, 0.4853, 0.7579, 0.4786, 0.7613, 0.385, 0.5762, 0.3886, 0.5745, 0.4821, 0.7595, 0.4756, 0.7627, 0.3821, 0.5776, 0.385, 0.5762, 0.4786, 0.7613, 0.8874, 0.04411, 0.887, 0.2513, 0.8832, 0.2513, 0.8836, 0.04415, 0.8912, 0.04415, 0.8908, 0.2513, 0.887, 0.2513, 0.8874, 0.04411, 0.8941, 0.04427, 0.8937, 0.2514, 0.8908, 0.2513, 0.8912, 0.04415, 0.3058, 0.4468, 0.2143, 0.6328, 0.211, 0.6313, 0.3026, 0.4453, 0.3094, 0.4485, 0.2178, 0.6345, 0.2143, 0.6328, 0.3058, 0.4468, 0.3123, 0.45, 0.2208, 0.6358, 0.2178, 0.6345, 0.3094, 0.4485, 0.7126, 0.937, 0.7121, 0.7302, 0.7158, 0.7302, 0.7163, 0.9371, 0.7082, 0.7302, 0.7082, 0.7087, 0.7121, 0.7087, 0.7121, 0.7302, 0.7053, 0.7303, 0.7053, 0.7086, 0.7082, 0.7087, 0.7082, 0.7302, 0.3886, 0.5745, 0.3796, 0.5546, 0.3829, 0.5532, 0.3918, 0.573, 0.385, 0.5762, 0.3759, 0.556, 0.3796, 0.5546, 0.3886, 0.5745, 0.3821, 0.5776, 0.3729, 0.5573, 0.3759, 0.556, 0.385, 0.5762, 0.887, 0.2513, 0.887, 0.2736, 0.8832, 0.2736, 0.8832, 0.2513, 0.8908, 0.2513, 0.8908, 0.2736, 0.887, 0.2736, 0.887, 0.2513, 0.8937, 0.2514, 0.8937, 0.2735, 0.8908, 0.2736, 0.8908, 0.2513, 0.2143, 0.6328, 0.2055, 0.6529, 0.2022, 0.6516, 0.211, 0.6313, 0.2178, 0.6345, 0.2091, 0.6543, 0.2055, 0.6529, 0.2143, 0.6328, 0.2208, 0.6358, 0.2122, 0.6555, 0.2091, 0.6543, 0.2178, 0.6345, 0.7121, 0.7302, 0.7121, 0.7087, 0.7158, 0.7087, 0.7158, 0.7302, 0.7082, 0.7087, 0.7082, 0.6906, 0.7121, 0.6907, 0.7121, 0.7087, 0.7053, 0.7086, 0.7053, 0.6902, 0.7082, 0.6906, 0.7082, 0.7087, 0.3796, 0.5546, 0.3731, 0.5369, 0.3766, 0.5359, 0.3829, 0.5532, 0.3759, 0.556, 0.3694, 0.538, 0.3731, 0.5369, 0.3796, 0.5546, 0.3729, 0.5573, 0.3663, 0.539, 0.3694, 0.538, 0.3759, 0.556, 0.887, 0.2736, 0.887, 0.2932, 0.8833, 0.293, 0.8832, 0.2736, 0.8908, 0.2736, 0.8909, 0.293, 0.887, 0.2932, 0.887, 0.2736, 0.8937, 0.2735, 0.8938, 0.2927, 0.8909, 0.293, 0.8908, 0.2736, 0.2055, 0.6529, 0.1992, 0.6706, 0.1958, 0.6697, 0.2022, 0.6516, 0.2091, 0.6543, 0.203, 0.6717, 0.1992, 0.6706, 0.2055, 0.6529, 0.2122, 0.6555, 0.2061, 0.6727, 0.203, 0.6717, 0.2091, 0.6543, 0.7121, 0.7087, 0.7121, 0.6907, 0.7159, 0.6906, 0.7158, 0.7087, 0.7082, 0.6906, 0.7083, 0.6759, 0.7122, 0.6762, 0.7121, 0.6907, 0.7053, 0.6902, 0.7055, 0.6751, 0.7083, 0.6759, 0.7082, 0.6906, 0.3731, 0.5369, 0.3696, 0.5212, 0.3732, 0.5209, 0.3766, 0.5359, 0.3694, 0.538, 0.3657, 0.5217, 0.3696, 0.5212, 0.3731, 0.5369, 0.3663, 0.539, 0.3625, 0.5222, 0.3657, 0.5217, 0.3694, 0.538, 0.887, 0.2932, 0.8872, 0.3102, 0.8834, 0.3099, 0.8833, 0.293, 0.8909, 0.293, 0.891, 0.3099, 0.8872, 0.3102, 0.887, 0.2932, 0.8938, 0.2927, 0.8939, 0.309, 0.891, 0.3099, 0.8909, 0.293, 0.1992, 0.6706, 0.1958, 0.6863, 0.1923, 0.6861, 0.1958, 0.6697, 0.203, 0.6717, 0.1997, 0.6868, 0.1958, 0.6863, 0.1992, 0.6706, 0.2061, 0.6727, 0.203, 0.6873, 0.1997, 0.6868, 0.203, 0.6717, 0.7121, 0.6907, 0.7122, 0.6762, 0.716, 0.6759, 0.7159, 0.6906, 0.7083, 0.6759, 0.7085, 0.6645, 0.7124, 0.665, 0.7122, 0.6762, 0.7055, 0.6751, 0.7056, 0.6631, 0.7085, 0.6645, 0.7083, 0.6759, 0.3696, 0.5212, 0.3693, 0.5073, 0.3729, 0.5079, 0.3732, 0.5209, 0.3657, 0.5217, 0.3654, 0.5069, 0.3693, 0.5073, 0.3696, 0.5212, 0.3625, 0.5222, 0.3622, 0.5067, 0.3654, 0.5069, 0.3657, 0.5217, 0.8872, 0.3102, 0.8874, 0.3247, 0.8836, 0.3242, 0.8834, 0.3099, 0.891, 0.3099, 0.8913, 0.3242, 0.8874, 0.3247, 0.8872, 0.3102, 0.8939, 0.309, 0.8941, 0.3227, 0.8913, 0.3242, 0.891, 0.3099, 0.1958, 0.6863, 0.1957, 0.7002, 0.1922, 0.7009, 0.1923, 0.6861, 0.1997, 0.6868, 0.1996, 0.6998, 0.1957, 0.7002, 0.1958, 0.6863, 0.203, 0.6873, 0.2028, 0.6996, 0.1996, 0.6998, 0.1997, 0.6868, 0.7122, 0.6762, 0.7124, 0.665, 0.7161, 0.6645, 0.716, 0.6759, 0.7085, 0.6645, 0.7088, 0.6561, 0.7126, 0.6568, 0.7124, 0.665, 0.3729, 0.5079, 0.3759, 0.4967, 0.3779, 0.4981, 0.3751, 0.5085, 0.3693, 0.5073, 0.3726, 0.495, 0.3759, 0.4967, 0.3729, 0.5079, 0.3654, 0.5069, 0.369, 0.4935, 0.3726, 0.495, 0.3693, 0.5073, 0.3622, 0.5067, 0.366, 0.4925, 0.369, 0.4935, 0.3654, 0.5069, 0.8874, 0.3247, 0.8878, 0.3364, 0.884, 0.3356, 0.8836, 0.3242, 0.8913, 0.3242, 0.8916, 0.3356, 0.8878, 0.3364, 0.8874, 0.3247, 0.1922, 0.7009, 0.1959, 0.7143, 0.1939, 0.7157, 0.1899, 0.7015, 0.1957, 0.7002, 0.1991, 0.7125, 0.1959, 0.7143, 0.1922, 0.7009, 0.1996, 0.6998, 0.2027, 0.711, 0.1991, 0.7125, 0.1957, 0.7002, 0.2028, 0.6996, 0.2057, 0.71, 0.2027, 0.711, 0.1996, 0.6998, 0.7124, 0.665, 0.7126, 0.6568, 0.7164, 0.6561, 0.7161, 0.6645, 0.5479, 0.8235, 0.5465, 0.8327, 0.5431, 0.8334, 0.5445, 0.8244, 0.3759, 0.4967, 0.3825, 0.4866, 0.3841, 0.4887, 0.3779, 0.4981, 0.3726, 0.495, 0.3799, 0.484, 0.3825, 0.4866, 0.3759, 0.4967, 0.369, 0.4935, 0.3769, 0.4815, 0.3799, 0.484, 0.3726, 0.495, 0.366, 0.4925, 0.3743, 0.4799, 0.3769, 0.4815, 0.369, 0.4935, 0.4669, 0.9676, 0.4647, 0.9554, 0.4686, 0.955, 0.4708, 0.967, 0.4635, 0.9667, 0.4613, 0.9547, 0.4647, 0.9554, 0.4669, 0.9676, 0.1959, 0.7143, 0.2039, 0.7261, 0.2023, 0.7282, 0.1939, 0.7157, 0.1991, 0.7125, 0.2065, 0.7235, 0.2039, 0.7261, 0.1959, 0.7143, 0.2027, 0.711, 0.2095, 0.721, 0.2065, 0.7235, 0.1991, 0.7125, 0.2057, 0.71, 0.212, 0.7193, 0.2095, 0.721, 0.2027, 0.711, 0.5445, 0.8244, 0.5431, 0.8334, 0.5392, 0.8331, 0.5406, 0.8239, 0.5465, 0.8327, 0.5457, 0.8457, 0.5424, 0.8462, 0.5431, 0.8334, 0.3825, 0.4866, 0.3934, 0.4773, 0.3945, 0.4798, 0.3841, 0.4887, 0.3799, 0.484, 0.3914, 0.4741, 0.3934, 0.4773, 0.3825, 0.4866, 0.3769, 0.4815, 0.389, 0.471, 0.3914, 0.4741, 0.3799, 0.484, 0.4686, 0.955, 0.4675, 0.9394, 0.471, 0.9387, 0.472, 0.9538, 0.4647, 0.9554, 0.4636, 0.9395, 0.4675, 0.9394, 0.4686, 0.955, 0.4613, 0.9547, 0.4602, 0.939, 0.4636, 0.9395, 0.4647, 0.9554, 0.2039, 0.7261, 0.2161, 0.7365, 0.215, 0.739, 0.2023, 0.7282, 0.2065, 0.7235, 0.2181, 0.7333, 0.2161, 0.7365, 0.2039, 0.7261, 0.2095, 0.721, 0.2204, 0.7302, 0.2181, 0.7333, 0.2065, 0.7235, 0.5392, 0.8331, 0.5384, 0.8461, 0.5349, 0.8455, 0.5357, 0.8319, 0.5431, 0.8334, 0.5424, 0.8462, 0.5384, 0.8461, 0.5392, 0.8331, 0.5457, 0.8457, 0.5479, 0.9606, 0.5446, 0.9609, 0.5424, 0.8462, 0.3934, 0.4773, 0.4961, 0.4275, 0.4968, 0.4302, 0.3945, 0.4798, 0.3914, 0.4741, 0.4946, 0.4239, 0.4961, 0.4275, 0.3934, 0.4773, 0.389, 0.471, 0.4928, 0.4206, 0.4946, 0.4239, 0.3914, 0.4741, 0.4675, 0.9394, 0.4686, 0.8227, 0.472, 0.8225, 0.471, 0.9387, 0.4636, 0.9395, 0.4646, 0.8226, 0.4686, 0.8227, 0.4675, 0.9394, 0.4602, 0.939, 0.4613, 0.8223, 0.4646, 0.8226, 0.4636, 0.9395, 0.2161, 0.7365, 0.3204, 0.7859, 0.3197, 0.7887, 0.215, 0.739, 0.2181, 0.7333, 0.3218, 0.7824, 0.3204, 0.7859, 0.2161, 0.7365, 0.2204, 0.7302, 0.3236, 0.779, 0.3218, 0.7824, 0.2181, 0.7333, 0.5384, 0.8461, 0.5406, 0.961, 0.5372, 0.9609, 0.5349, 0.8455, 0.5424, 0.8462, 0.5446, 0.9609, 0.5406, 0.961, 0.5384, 0.8461])
me_beziercurve_010.materials.append(mat_material_003)
me_beziercurve_010.auto_texspace = False
me_beziercurve_010.update()

# ---- objects
ob_cube = bpy.data.objects.new('Cube', me_cube_001)
ob_beziercurve_003 = bpy.data.objects.new('BezierCurve.003', me_beziercurve_010)

# ---- transforms, parenting, visibility, modifiers, constraints
ob_cube.location = (0.0, 0.0, 0.0)
ob_cube.lock_rotations_4d = False
ob_cube.empty_display_type = 'ARROWS'
ob_cube.lineart.crease_threshold = 0.0
ob_beziercurve_003.location = (0.004162, 0.001034, 0.1314)
ob_beziercurve_003.rotation_euler = (-6.283, 1.571, 0.0)
ob_beziercurve_003.scale = (0.3428, 0.3428, 0.3428)

# ---- collection membership
col_collection.objects.link(ob_cube)
col_collection.objects.link(ob_beziercurve_003)

# ---- scene / render settings (as saved in the file)
scene.frame_start = 1; scene.frame_end = 250; scene.frame_set(1)
scene.render.engine = 'CYCLES'
scene.cycles.sampling_pattern = 'TABULATED_SOBOL'
scene.cycles.use_light_tree = False
scene.cycles.bake_type = 'GLOSSY'
scene.view_settings.view_transform = 'Filmic'
bpy.context.view_layer.update()

# ---- added for rendering (the .blend has no active camera and no usable light): camera, sun
cam_auto = bpy.data.cameras.new('AutoCamera')
cam_auto.lens = 50.0
cam_auto.sensor_width = 36.0
cam_auto.clip_end = 1000.0
ob_auto_camera = bpy.data.objects.new('AutoCamera', cam_auto)
scene.collection.objects.link(ob_auto_camera)
ob_auto_camera.location = (1.08204, -1.29406, 1.1405)
ob_auto_camera.rotation_euler = (1.09748, -7.21219e-08, 0.694738)
scene.camera = ob_auto_camera
light_auto_sun = bpy.data.lights.new('AutoSun', 'SUN')
light_auto_sun.energy = 3.0
light_auto_sun.angle = 0.0523599
ob_auto_sun = bpy.data.objects.new('AutoSun', light_auto_sun)
scene.collection.objects.link(ob_auto_sun)
ob_auto_sun.rotation_euler = (0.872665, 0.174533, 0.523599)
bpy.context.view_layer.update()
